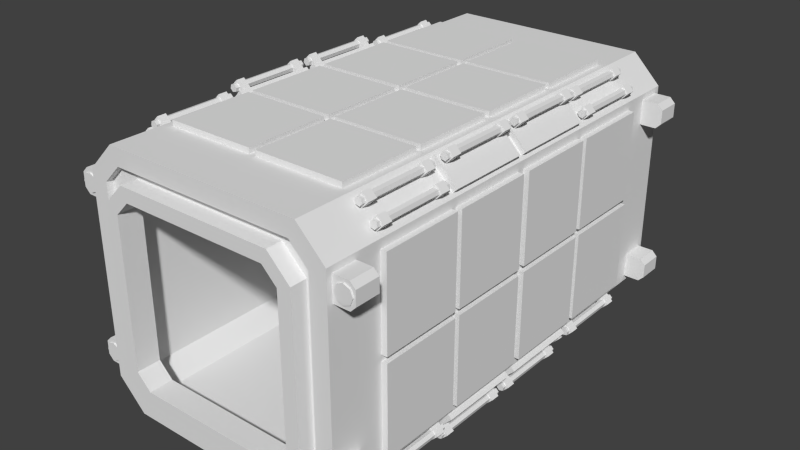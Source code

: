 # Source: module.blend  (saved by Blender 2.77.0; exported with 4.5.12 LTS)
import bpy
from mathutils import Matrix  # noqa: F401  (used for matrix-valued properties, if any)

bpy.ops.wm.read_factory_settings(use_empty=True)
scene = bpy.context.scene
scene.name = 'Scene'

# ---- collections
col_collection_1 = bpy.data.collections.new('Collection 1'); scene.collection.children.link(col_collection_1)

# ---- world
world_world = bpy.data.worlds.new('World'); scene.world = world_world
world_world.color = (0.05088, 0.05088, 0.05088)
world_world.use_sun_shadow = False
world_world.sun_shadow_jitter_overblur = 0.0
world_world.cycles.sampling_method = 'NONE'
world_world.cycles.sample_map_resolution = 256

# ---- meshes
me_cube_002 = bpy.data.meshes.new('Cube.002')
me_cube_002.from_pydata([(-0.8676, 1.803, 0.7271), (-0.7271, 1.803, 0.8676), (-0.8885, 1.397, 0.9996), (-0.8885, 0.7468, 0.9996), (-0.8593, 1.397, 1.007), (-0.8593, 0.7468, 1.007), (-0.8379, 1.397, 0.986), (-0.8379, 0.7468, 0.986), (-0.8457, 1.397, 0.9568), (-0.8457, 0.7468, 0.9568), (-0.8749, 1.397, 0.9489), (-0.8749, 0.7468, 0.9489), (-0.8963, 1.397, 0.9703), (-0.8963, 0.7468, 0.9703), (-0.8222, 1.296, 0.8835), (-0.8222, 1.366, 0.8835), (-0.7725, 1.366, 0.9333), (-0.7725, 1.296, 0.9333), (-0.9169, 1.296, 0.9782), (-0.9169, 1.366, 0.9782), (-0.8671, 1.366, 1.028), (-0.8671, 1.296, 1.028), (-0.8222, 0.8478, 0.8835), (-0.8222, 0.7774, 0.8835), (-0.7725, 0.7774, 0.9333), (-0.7725, 0.8478, 0.9333), (-0.9169, 0.8478, 0.9782), (-0.9169, 0.7774, 0.9782), (-0.8671, 0.7774, 1.028), (-0.8671, 0.8478, 1.028), (-0.9976, 1.397, 0.8914), (-0.9976, 0.7468, 0.8914), (-0.9683, 1.397, 0.8993), (-0.9683, 0.7468, 0.8993), (-0.9469, 1.397, 0.8779), (-0.9469, 0.7468, 0.8779), (-0.9548, 1.397, 0.8486), (-0.9548, 0.7468, 0.8486), (-0.984, 1.397, 0.8408), (-0.984, 0.7468, 0.8408), (-1.005, 1.397, 0.8622), (-1.005, 0.7468, 0.8622), (-0.9313, 1.296, 0.7754), (-0.9313, 1.366, 0.7754), (-0.8815, 1.366, 0.8252), (-0.8815, 1.296, 0.8252), (-1.026, 1.296, 0.87), (-1.026, 1.366, 0.87), (-0.9762, 1.366, 0.9198), (-0.9762, 1.296, 0.9198), (-0.9313, 0.8478, 0.7754), (-0.9313, 0.7774, 0.7754), (-0.8815, 0.7774, 0.8252), (-0.8815, 0.8478, 0.8252), (-1.026, 0.8478, 0.87), (-1.026, 0.7774, 0.87), (-0.9762, 0.7774, 0.9198), (-0.9762, 0.8478, 0.9198), (-1.012, 0.03579, 0.8371), (-1.012, 0.6846, 0.8371), (-0.9706, 0.6846, 0.796), (-0.9706, 0.03579, 0.796), (-0.8371, 0.03579, 1.012), (-0.8371, 0.6846, 1.012), (-0.796, 0.6846, 0.9706), (-0.796, 0.03579, 0.9706), (-1.046, 0.03023, 0.02314), (-1.046, 0.679, 0.02314), (-0.9877, 0.679, 0.02314), (-0.9877, 0.03023, 0.02314), (-1.046, 0.03023, 0.7167), (-1.046, 0.679, 0.7167), (-0.9877, 0.679, 0.7167), (-0.9877, 0.03023, 0.7167), (-1.046, 0.7211, 0.02314), (-1.046, 1.37, 0.02314), (-0.9877, 1.37, 0.02314), (-0.9877, 0.7211, 0.02314), (-1.046, 0.7211, 0.7167), (-1.046, 1.37, 0.7167), (-0.9877, 1.37, 0.7167), (-0.9877, 0.7211, 0.7167), (-0.9777, 1.57, 0.5471), (-0.9777, 1.76, 0.5471), (-0.9777, 1.76, 0.7363), (-0.9777, 1.57, 0.7363), (-1.167, 1.57, 0.5883), (-1.126, 1.57, 0.5471), (-1.126, 1.76, 0.5471), (-1.167, 1.76, 0.5883), (-1.167, 1.76, 0.6951), (-1.126, 1.76, 0.7363), (-1.126, 1.57, 0.7363), (-1.167, 1.57, 0.6951), (-1.155, 1.771, 0.6417), (-1.155, 1.75, 0.6417), (-1.135, 1.771, 0.6905), (-1.135, 1.75, 0.6905), (-1.086, 1.771, 0.7107), (-1.086, 1.75, 0.7107), (-1.037, 1.771, 0.6905), (-1.037, 1.75, 0.6905), (-1.017, 1.771, 0.6417), (-1.017, 1.75, 0.6417), (-1.037, 1.771, 0.5929), (-1.037, 1.75, 0.5929), (-1.086, 1.771, 0.5727), (-1.086, 1.75, 0.5727), (-1.135, 1.771, 0.5929), (-1.135, 1.75, 0.5929), (-0.721, 0.02441, 1.042), (-0.721, 0.6732, 1.042), (-0.721, 0.6732, 0.9838), (-0.721, 0.02441, 0.9838), (-0.02739, 0.02441, 1.042), (-0.02739, 0.6732, 1.042), (-0.02739, 0.6732, 0.9838), (-0.02739, 0.02441, 0.9838), (-0.721, 0.7153, 1.042), (-0.721, 1.364, 1.042), (-0.721, 1.364, 0.9838), (-0.721, 0.7153, 0.9838), (-0.02739, 0.7153, 1.042), (-0.02739, 1.364, 1.042), (-0.02739, 1.364, 0.9838), (-0.02739, 0.7153, 0.9838), (-0.926, 0.6805, 1.037), (-0.926, 0.03058, 1.037), (-0.8967, 0.6805, 1.045), (-0.8967, 0.03058, 1.045), (-0.8753, 0.6805, 1.023), (-0.8753, 0.03058, 1.023), (-0.8832, 0.6805, 0.9942), (-0.8832, 0.03058, 0.9942), (-0.9124, 0.6805, 0.9864), (-0.9124, 0.03058, 0.9864), (-0.9338, 0.6805, 1.008), (-0.9338, 0.03058, 1.008), (-0.8597, 0.5795, 0.921), (-0.8597, 0.6499, 0.921), (-0.8099, 0.6499, 0.9708), (-0.8099, 0.5795, 0.9708), (-0.9543, 0.5795, 1.016), (-0.9543, 0.6499, 1.016), (-0.9046, 0.6499, 1.065), (-0.9046, 0.5795, 1.065), (-0.8597, 0.1316, 0.921), (-0.8597, 0.06116, 0.921), (-0.8099, 0.06116, 0.9708), (-0.8099, 0.1316, 0.9708), (-0.9543, 0.1316, 1.016), (-0.9543, 0.06116, 1.016), (-0.9046, 0.06116, 1.065), (-0.9046, 0.1316, 1.065), (0.0, 1.803, 1.0), (0.8676, 1.803, 0.7271), (0.7271, 1.803, 0.8676), (0.8885, 1.397, 0.9996), (0.8885, 0.7468, 0.9996), (0.8593, 1.397, 1.007), (0.8593, 0.7468, 1.007), (0.8379, 1.397, 0.986), (0.8379, 0.7468, 0.986), (0.8457, 1.397, 0.9568), (0.8457, 0.7468, 0.9568), (0.8749, 1.397, 0.9489), (0.8749, 0.7468, 0.9489), (0.8963, 1.397, 0.9703), (0.8963, 0.7468, 0.9703), (0.8222, 1.296, 0.8835), (0.8222, 1.366, 0.8835), (0.7725, 1.366, 0.9333), (0.7725, 1.296, 0.9333), (0.9169, 1.296, 0.9782), (0.9169, 1.366, 0.9782), (0.8671, 1.366, 1.028), (0.8671, 1.296, 1.028), (0.8222, 0.8478, 0.8835), (0.8222, 0.7774, 0.8835), (0.7725, 0.7774, 0.9333), (0.7725, 0.8478, 0.9333), (0.9169, 0.8478, 0.9782), (0.9169, 0.7774, 0.9782), (0.8671, 0.7774, 1.028), (0.8671, 0.8478, 1.028), (0.9976, 1.397, 0.8914), (0.9976, 0.7468, 0.8914), (0.9683, 1.397, 0.8993), (0.9683, 0.7468, 0.8993), (0.9469, 1.397, 0.8779), (0.9469, 0.7468, 0.8779), (0.9548, 1.397, 0.8486), (0.9548, 0.7468, 0.8486), (0.984, 1.397, 0.8408), (0.984, 0.7468, 0.8408), (1.005, 1.397, 0.8622), (1.005, 0.7468, 0.8622), (0.9313, 1.296, 0.7754), (0.9313, 1.366, 0.7754), (0.8815, 1.366, 0.8252), (0.8815, 1.296, 0.8252), (1.026, 1.296, 0.87), (1.026, 1.366, 0.87), (0.9762, 1.366, 0.9198), (0.9762, 1.296, 0.9198), (0.9313, 0.8478, 0.7754), (0.9313, 0.7774, 0.7754), (0.8815, 0.7774, 0.8252), (0.8815, 0.8478, 0.8252), (1.026, 0.8478, 0.87), (1.026, 0.7774, 0.87), (0.9762, 0.7774, 0.9198), (0.9762, 0.8478, 0.9198), (1.012, 0.03579, 0.8371), (1.012, 0.6846, 0.8371), (0.9706, 0.6846, 0.796), (0.9706, 0.03579, 0.796), (0.8371, 0.03579, 1.012), (0.8371, 0.6846, 1.012), (0.796, 0.6846, 0.9706), (0.796, 0.03579, 0.9706), (1.046, 0.03023, 0.02314), (1.046, 0.679, 0.02314), (0.9877, 0.679, 0.02314), (0.9877, 0.03023, 0.02314), (1.046, 0.03023, 0.7167), (1.046, 0.679, 0.7167), (0.9877, 0.679, 0.7167), (0.9877, 0.03023, 0.7167), (1.046, 0.7211, 0.02314), (1.046, 1.37, 0.02314), (0.9877, 1.37, 0.02314), (0.9877, 0.7211, 0.02314), (1.046, 0.7211, 0.7167), (1.046, 1.37, 0.7167), (0.9877, 1.37, 0.7167), (0.9877, 0.7211, 0.7167), (0.9777, 1.57, 0.5471), (0.9777, 1.76, 0.5471), (0.9777, 1.76, 0.7363), (0.9777, 1.57, 0.7363), (1.167, 1.57, 0.5883), (1.126, 1.57, 0.5471), (1.126, 1.76, 0.5471), (1.167, 1.76, 0.5883), (1.167, 1.76, 0.6951), (1.126, 1.76, 0.7363), (1.126, 1.57, 0.7363), (1.167, 1.57, 0.6951), (1.155, 1.771, 0.6417), (1.155, 1.75, 0.6417), (1.135, 1.771, 0.6905), (1.135, 1.75, 0.6905), (1.086, 1.771, 0.7107), (1.086, 1.75, 0.7107), (1.037, 1.771, 0.6905), (1.037, 1.75, 0.6905), (1.017, 1.771, 0.6417), (1.017, 1.75, 0.6417), (1.037, 1.771, 0.5929), (1.037, 1.75, 0.5929), (1.086, 1.771, 0.5727), (1.086, 1.75, 0.5727), (1.135, 1.771, 0.5929), (1.135, 1.75, 0.5929), (0.721, 0.02441, 1.042), (0.721, 0.6732, 1.042), (0.721, 0.6732, 0.9838), (0.721, 0.02441, 0.9838), (0.02739, 0.02441, 1.042), (0.02739, 0.6732, 1.042), (0.02739, 0.6732, 0.9838), (0.02739, 0.02441, 0.9838), (0.721, 0.7153, 1.042), (0.721, 1.364, 1.042), (0.721, 1.364, 0.9838), (0.721, 0.7153, 0.9838), (0.02739, 0.7153, 1.042), (0.02739, 1.364, 1.042), (0.02739, 1.364, 0.9838), (0.02739, 0.7153, 0.9838), (0.926, 0.6805, 1.037), (0.926, 0.03058, 1.037), (0.8967, 0.6805, 1.045), (0.8967, 0.03058, 1.045), (0.8753, 0.6805, 1.023), (0.8753, 0.03058, 1.023), (0.8832, 0.6805, 0.9942), (0.8832, 0.03058, 0.9942), (0.9124, 0.6805, 0.9864), (0.9124, 0.03058, 0.9864), (0.9338, 0.6805, 1.008), (0.9338, 0.03058, 1.008), (0.8597, 0.5795, 0.921), (0.8597, 0.6499, 0.921), (0.8099, 0.6499, 0.9708), (0.8099, 0.5795, 0.9708), (0.9543, 0.5795, 1.016), (0.9543, 0.6499, 1.016), (0.9046, 0.6499, 1.065), (0.9046, 0.5795, 1.065), (0.8597, 0.1316, 0.921), (0.8597, 0.06116, 0.921), (0.8099, 0.06116, 0.9708), (0.8099, 0.1316, 0.9708), (0.9543, 0.1316, 1.016), (0.9543, 0.06116, 1.016), (0.9046, 0.06116, 1.065), (0.9046, 0.1316, 1.065), (-1.0, 0.0, 0.782), (-0.782, 0.0, 1.0), (1.0, 0.0, 0.782), (0.782, 0.0, 1.0), (0.0, 0.0, 1.0), (-1.0, 1.803, 0.0), (-0.8676, 1.803, -0.7271), (-0.7271, 1.803, -0.8676), (-0.8885, 1.397, -0.9996), (-0.8885, 0.7468, -0.9996), (-0.8593, 1.397, -1.007), (-0.8593, 0.7468, -1.007), (-0.8379, 1.397, -0.986), (-0.8379, 0.7468, -0.986), (-0.8457, 1.397, -0.9568), (-0.8457, 0.7468, -0.9568), (-0.8749, 1.397, -0.9489), (-0.8749, 0.7468, -0.9489), (-0.8963, 1.397, -0.9703), (-0.8963, 0.7468, -0.9703), (-0.8222, 1.296, -0.8835), (-0.8222, 1.366, -0.8835), (-0.7725, 1.366, -0.9333), (-0.7725, 1.296, -0.9333), (-0.9169, 1.296, -0.9782), (-0.9169, 1.366, -0.9782), (-0.8671, 1.366, -1.028), (-0.8671, 1.296, -1.028), (-0.8222, 0.8478, -0.8835), (-0.8222, 0.7774, -0.8835), (-0.7725, 0.7774, -0.9333), (-0.7725, 0.8478, -0.9333), (-0.9169, 0.8478, -0.9782), (-0.9169, 0.7774, -0.9782), (-0.8671, 0.7774, -1.028), (-0.8671, 0.8478, -1.028), (-0.9976, 1.397, -0.8914), (-0.9976, 0.7468, -0.8914), (-0.9683, 1.397, -0.8993), (-0.9683, 0.7468, -0.8993), (-0.9469, 1.397, -0.8779), (-0.9469, 0.7468, -0.8779), (-0.9548, 1.397, -0.8486), (-0.9548, 0.7468, -0.8486), (-0.984, 1.397, -0.8408), (-0.984, 0.7468, -0.8408), (-1.005, 1.397, -0.8622), (-1.005, 0.7468, -0.8622), (-0.9313, 1.296, -0.7754), (-0.9313, 1.366, -0.7754), (-0.8815, 1.366, -0.8252), (-0.8815, 1.296, -0.8252), (-1.026, 1.296, -0.87), (-1.026, 1.366, -0.87), (-0.9762, 1.366, -0.9198), (-0.9762, 1.296, -0.9198), (-0.9313, 0.8478, -0.7754), (-0.9313, 0.7774, -0.7754), (-0.8815, 0.7774, -0.8252), (-0.8815, 0.8478, -0.8252), (-1.026, 0.8478, -0.87), (-1.026, 0.7774, -0.87), (-0.9762, 0.7774, -0.9198), (-0.9762, 0.8478, -0.9198), (-1.012, 0.03579, -0.8371), (-1.012, 0.6846, -0.8371), (-0.9706, 0.6846, -0.796), (-0.9706, 0.03579, -0.796), (-0.8371, 0.03579, -1.012), (-0.8371, 0.6846, -1.012), (-0.796, 0.6846, -0.9706), (-0.796, 0.03579, -0.9706), (-1.046, 0.03023, -0.02314), (-1.046, 0.679, -0.02314), (-0.9877, 0.679, -0.02314), (-0.9877, 0.03023, -0.02314), (-1.046, 0.03023, -0.7167), (-1.046, 0.679, -0.7167), (-0.9877, 0.679, -0.7167), (-0.9877, 0.03023, -0.7167), (-1.046, 0.7211, -0.02314), (-1.046, 1.37, -0.02314), (-0.9877, 1.37, -0.02314), (-0.9877, 0.7211, -0.02314), (-1.046, 0.7211, -0.7167), (-1.046, 1.37, -0.7167), (-0.9877, 1.37, -0.7167), (-0.9877, 0.7211, -0.7167), (-0.9777, 1.57, -0.5471), (-0.9777, 1.76, -0.5471), (-0.9777, 1.76, -0.7363), (-0.9777, 1.57, -0.7363), (-1.167, 1.57, -0.5883), (-1.126, 1.57, -0.5471), (-1.126, 1.76, -0.5471), (-1.167, 1.76, -0.5883), (-1.167, 1.76, -0.6951), (-1.126, 1.76, -0.7363), (-1.126, 1.57, -0.7363), (-1.167, 1.57, -0.6951), (-1.155, 1.771, -0.6417), (-1.155, 1.75, -0.6417), (-1.135, 1.771, -0.6905), (-1.135, 1.75, -0.6905), (-1.086, 1.771, -0.7107), (-1.086, 1.75, -0.7107), (-1.037, 1.771, -0.6905), (-1.037, 1.75, -0.6905), (-1.017, 1.771, -0.6417), (-1.017, 1.75, -0.6417), (-1.037, 1.771, -0.5929), (-1.037, 1.75, -0.5929), (-1.086, 1.771, -0.5727), (-1.086, 1.75, -0.5727), (-1.135, 1.771, -0.5929), (-1.135, 1.75, -0.5929), (-0.721, 0.02441, -1.042), (-0.721, 0.6732, -1.042), (-0.721, 0.6732, -0.9838), (-0.721, 0.02441, -0.9838), (-0.02739, 0.02441, -1.042), (-0.02739, 0.6732, -1.042), (-0.02739, 0.6732, -0.9838), (-0.02739, 0.02441, -0.9838), (-0.721, 0.7153, -1.042), (-0.721, 1.364, -1.042), (-0.721, 1.364, -0.9838), (-0.721, 0.7153, -0.9838), (-0.02739, 0.7153, -1.042), (-0.02739, 1.364, -1.042), (-0.02739, 1.364, -0.9838), (-0.02739, 0.7153, -0.9838), (-0.5803, 1.874, 0.6924), (-0.6241, 1.874, 0.7981), (-0.7981, 1.874, 0.6241), (-0.6924, 1.874, 0.5803), (-2.873e-09, 1.874, -0.6924), (0.6924, 1.874, -2.4e-09), (0.7981, 1.874, -2.4e-09), (0.5803, 1.874, -0.6924), (0.6241, 1.874, -0.7981), (-2.873e-09, 1.874, 0.6924), (-2.873e-09, 1.874, 0.7981), (-0.7981, 1.874, -2.4e-09), (-0.6924, 1.874, -2.4e-09), (0.6924, 1.874, 0.5803), (0.7981, 1.874, 0.6241), (0.6241, 1.874, 0.7981), (0.5803, 1.874, 0.6924), (-0.5803, 1.874, -0.6924), (-0.6924, 1.874, -0.5803), (-0.7981, 1.874, -0.6241), (-0.926, 0.6805, -1.037), (-0.926, 0.03058, -1.037), (-0.8967, 0.6805, -1.045), (-0.8967, 0.03058, -1.045), (-0.8753, 0.6805, -1.023), (-0.8753, 0.03058, -1.023), (-0.8832, 0.6805, -0.9942), (-0.8832, 0.03058, -0.9942), (-0.9124, 0.6805, -0.9864), (-0.9124, 0.03058, -0.9864), (-0.9338, 0.6805, -1.008), (-0.9338, 0.03058, -1.008), (-0.8597, 0.5795, -0.921), (-0.8597, 0.6499, -0.921), (-0.8099, 0.6499, -0.9708), (-0.8099, 0.5795, -0.9708), (-0.9543, 0.5795, -1.016), (-0.9543, 0.6499, -1.016), (-0.9046, 0.6499, -1.065), (-0.9046, 0.5795, -1.065), (-0.8597, 0.1316, -0.921), (-0.8597, 0.06116, -0.921), (-0.8099, 0.06116, -0.9708), (-0.8099, 0.1316, -0.9708), (-0.9543, 0.1316, -1.016), (-0.9543, 0.06116, -1.016), (-0.9046, 0.06116, -1.065), (-0.9046, 0.1316, -1.065), (1.0, 1.803, 0.0), (0.8676, 1.803, -0.7271), (0.7271, 1.803, -0.8676), (0.8885, 1.397, -0.9996), (0.8885, 0.7468, -0.9996), (0.8593, 1.397, -1.007), (0.8593, 0.7468, -1.007), (0.8379, 1.397, -0.986), (0.8379, 0.7468, -0.986), (0.8457, 1.397, -0.9568), (0.8457, 0.7468, -0.9568), (0.8749, 1.397, -0.9489), (0.8749, 0.7468, -0.9489), (0.8963, 1.397, -0.9703), (0.8963, 0.7468, -0.9703), (0.8222, 1.296, -0.8835), (0.8222, 1.366, -0.8835), (0.7725, 1.366, -0.9333), (0.7725, 1.296, -0.9333), (0.9169, 1.296, -0.9782), (0.9169, 1.366, -0.9782), (0.8671, 1.366, -1.028), (0.8671, 1.296, -1.028), (0.8222, 0.8478, -0.8835), (0.8222, 0.7774, -0.8835), (0.7725, 0.7774, -0.9333), (0.7725, 0.8478, -0.9333), (0.9169, 0.8478, -0.9782), (0.9169, 0.7774, -0.9782), (0.8671, 0.7774, -1.028), (0.8671, 0.8478, -1.028), (0.9976, 1.397, -0.8914), (0.9976, 0.7468, -0.8914), (0.9683, 1.397, -0.8993), (0.9683, 0.7468, -0.8993), (0.9469, 1.397, -0.8779), (0.9469, 0.7468, -0.8779), (0.9548, 1.397, -0.8486), (0.9548, 0.7468, -0.8486), (0.984, 1.397, -0.8408), (0.984, 0.7468, -0.8408), (1.005, 1.397, -0.8622), (1.005, 0.7468, -0.8622), (0.9313, 1.296, -0.7754), (0.9313, 1.366, -0.7754), (0.8815, 1.366, -0.8252), (0.8815, 1.296, -0.8252), (1.026, 1.296, -0.87), (1.026, 1.366, -0.87), (0.9762, 1.366, -0.9198), (0.9762, 1.296, -0.9198), (0.9313, 0.8478, -0.7754), (0.9313, 0.7774, -0.7754), (0.8815, 0.7774, -0.8252), (0.8815, 0.8478, -0.8252), (1.026, 0.8478, -0.87), (1.026, 0.7774, -0.87), (0.9762, 0.7774, -0.9198), (0.9762, 0.8478, -0.9198), (1.012, 0.03579, -0.8371), (1.012, 0.6846, -0.8371), (0.9706, 0.6846, -0.796), (0.9706, 0.03579, -0.796), (0.8371, 0.03579, -1.012), (0.8371, 0.6846, -1.012), (0.796, 0.6846, -0.9706), (0.796, 0.03579, -0.9706), (1.046, 0.03023, -0.02314), (1.046, 0.679, -0.02314), (0.9877, 0.679, -0.02314), (0.9877, 0.03023, -0.02314), (1.046, 0.03023, -0.7167), (1.046, 0.679, -0.7167), (0.9877, 0.679, -0.7167), (0.9877, 0.03023, -0.7167), (1.046, 0.7211, -0.02314), (1.046, 1.37, -0.02314), (0.9877, 1.37, -0.02314), (0.9877, 0.7211, -0.02314), (1.046, 0.7211, -0.7167), (1.046, 1.37, -0.7167), (0.9877, 1.37, -0.7167), (0.9877, 0.7211, -0.7167), (0.9777, 1.57, -0.5471), (0.9777, 1.76, -0.5471), (0.9777, 1.76, -0.7363), (0.9777, 1.57, -0.7363), (1.167, 1.57, -0.5883), (1.126, 1.57, -0.5471), (1.126, 1.76, -0.5471), (1.167, 1.76, -0.5883), (1.167, 1.76, -0.6951), (1.126, 1.76, -0.7363), (1.126, 1.57, -0.7363), (1.167, 1.57, -0.6951), (1.155, 1.771, -0.6417), (1.155, 1.75, -0.6417), (1.135, 1.771, -0.6905), (1.135, 1.75, -0.6905), (1.086, 1.771, -0.7107), (1.086, 1.75, -0.7107), (1.037, 1.771, -0.6905), (1.037, 1.75, -0.6905), (1.017, 1.771, -0.6417), (1.017, 1.75, -0.6417), (1.037, 1.771, -0.5929), (1.037, 1.75, -0.5929), (1.086, 1.771, -0.5727), (1.086, 1.75, -0.5727), (1.135, 1.771, -0.5929), (1.135, 1.75, -0.5929), (0.721, 0.02441, -1.042), (0.721, 0.6732, -1.042), (0.721, 0.6732, -0.9838), (0.721, 0.02441, -0.9838), (0.02739, 0.02441, -1.042), (0.02739, 0.6732, -1.042), (0.02739, 0.6732, -0.9838), (0.02739, 0.02441, -0.9838), (0.721, 0.7153, -1.042), (0.721, 1.364, -1.042), (0.721, 1.364, -0.9838), (0.721, 0.7153, -0.9838), (0.02739, 0.7153, -1.042), (0.02739, 1.364, -1.042), (0.02739, 1.364, -0.9838), (0.02739, 0.7153, -0.9838), (0.7981, 1.874, -0.6241), (0.6924, 1.874, -0.5803), (-0.6241, 1.874, -0.7981), (-2.873e-09, 1.874, -0.7981), (-2.873e-09, 1.748, -0.7981), (0.7981, 1.748, -0.6241), (0.6241, 1.748, -0.7981), (-2.873e-09, 1.748, -0.6924), (-0.7981, 1.748, -0.6241), (-0.6241, 1.748, -0.7981), (0.6924, 1.748, -2.4e-09), (0.7981, 1.748, 0.6241), (0.6241, 1.748, 0.7981), (-2.873e-09, 1.748, 0.6924), (-0.6924, 1.748, -2.4e-09), (-0.7981, 1.748, 0.6241), (-0.6241, 1.748, 0.7981), (0.5803, 1.748, -0.6924), (0.6924, 1.748, -0.5803), (0.7981, 1.748, -2.4e-09), (-0.5803, 1.748, -0.6924), (-0.6924, 1.748, -0.5803), (-0.7981, 1.748, -2.4e-09), (0.5803, 1.748, 0.6924), (0.6924, 1.748, 0.5803), (-2.873e-09, 1.748, 0.7981), (-0.5803, 1.748, 0.6924), (-0.6924, 1.748, 0.5803), (0.926, 0.6805, -1.037), (0.926, 0.03058, -1.037), (0.8967, 0.6805, -1.045), (0.8967, 0.03058, -1.045), (0.8753, 0.6805, -1.023), (0.8753, 0.03058, -1.023), (0.8832, 0.6805, -0.9942), (0.8832, 0.03058, -0.9942), (0.9124, 0.6805, -0.9864), (0.9124, 0.03058, -0.9864), (0.9338, 0.6805, -1.008), (0.9338, 0.03058, -1.008), (0.8597, 0.5795, -0.921), (0.8597, 0.6499, -0.921), (0.8099, 0.6499, -0.9708), (0.8099, 0.5795, -0.9708), (0.9543, 0.5795, -1.016), (0.9543, 0.6499, -1.016), (0.9046, 0.6499, -1.065), (0.9046, 0.5795, -1.065), (0.8597, 0.1316, -0.921), (0.8597, 0.06116, -0.921), (0.8099, 0.06116, -0.9708), (0.8099, 0.1316, -0.9708), (0.9543, 0.1316, -1.016), (0.9543, 0.06116, -1.016), (0.9046, 0.06116, -1.065), (0.9046, 0.1316, -1.065), (-1.0, 0.0, -0.782), (-0.782, 0.0, -1.0), (-1.0, 0.0, 0.0), (1.0, 0.0, -0.782), (0.782, 0.0, -1.0), (1.0, 0.0, 0.0), (0.0, 0.0, -1.0), (-0.782, 1.803, 1.0), (-1.0, 1.803, 0.782), (-0.8676, 1.803, 0.0), (0.0, 1.803, 0.8676), (0.782, 1.803, 1.0), (1.0, 1.803, 0.782), (0.8676, 1.803, 0.0), (-0.782, 1.803, -1.0), (-1.0, 1.803, -0.782), (0.0, 1.803, -0.8676), (0.782, 1.803, -1.0), (1.0, 1.803, -0.782), (0.0, -1.192e-07, 0.8676), (-0.8676, -1.192e-07, 0.0), (0.8676, -1.192e-07, 0.0), (0.0, -1.192e-07, -0.8676), (-0.7271, -1.192e-07, 0.8676), (-0.8676, -1.192e-07, 0.7271), (0.7271, -1.192e-07, 0.8676), (0.8676, -1.192e-07, 0.7271), (-0.7271, -1.192e-07, -0.8676), (-0.8676, -1.192e-07, -0.7271), (0.7271, -1.192e-07, -0.8676), (0.8676, -1.192e-07, -0.7271), (0.0, 1.803, -1.0), (-0.6924, 1.688, -2.4e-09), (0.6924, 1.688, 0.5803), (0.7981, 1.688, 0.6241), (0.6241, 1.688, 0.7981), (0.5803, 1.688, 0.6924), (-0.5803, 1.688, -0.6924), (-0.6924, 1.688, -0.5803), (-0.7981, 1.688, -0.6241), (0.7981, 1.688, -0.6241), (0.6924, 1.688, -0.5803), (-0.6241, 1.688, -0.7981), (-2.873e-09, 1.688, -0.7981), (-0.7981, 1.688, -2.4e-09), (-2.873e-09, 1.688, 0.7981), (-2.873e-09, 1.688, 0.6924), (0.6241, 1.688, -0.7981), (0.5803, 1.688, -0.6924), (0.7981, 1.688, -2.4e-09), (0.6924, 1.688, -2.4e-09), (-2.873e-09, 1.688, -0.6924), (-0.6924, 1.688, 0.5803), (-0.7981, 1.688, 0.6241), (-0.6241, 1.688, 0.7981), (-0.5803, 1.688, 0.6924), (-3.694e-09, 1.748, -0.9204), (-0.7197, 1.748, -0.9204), (0.7197, 1.748, -0.9204), (0.7197, 1.688, -0.9204), (0.7197, 1.688, 0.9204), (0.7197, 1.748, 0.9204), (-3.694e-09, 1.748, 0.9204), (-3.694e-09, 1.688, 0.9204), (-3.694e-09, 1.688, -0.9204), (-0.9204, 1.688, -0.7197), (-0.9204, 1.748, -0.7197), (-0.7197, 1.688, -0.9204), (0.9204, 1.748, -0.7197), (0.9204, 1.748, -5.432e-09), (-0.9204, 1.748, -5.432e-09), (0.9204, 1.748, 0.7197), (-0.7197, 1.748, 0.9204), (-0.9204, 1.748, 0.7197), (0.9204, 1.688, -0.7197), (0.9204, 1.688, -5.432e-09), (-0.9204, 1.688, -5.432e-09), (0.9204, 1.688, 0.7197), (-0.7197, 1.688, 0.9204), (-0.9204, 1.688, 0.7197)], [], [(491, 688, 694, 701), (313, 154, 679, 310), (309, 680, 314, 674), (310, 679, 680, 309), (2, 3, 5, 4), (4, 5, 7, 6), (6, 7, 9, 8), (8, 9, 11, 10), (5, 3, 13, 11, 9, 7), (12, 13, 3, 2), (10, 11, 13, 12), (2, 4, 6, 8, 10, 12), (18, 19, 15, 14), (19, 20, 16, 15), (20, 21, 17, 16), (21, 18, 14, 17), (21, 20, 19, 18), (26, 22, 23, 27), (27, 23, 24, 28), (28, 24, 25, 29), (29, 25, 22, 26), (29, 26, 27, 28), (30, 31, 33, 32), (32, 33, 35, 34), (34, 35, 37, 36), (36, 37, 39, 38), (33, 31, 41, 39, 37, 35), (40, 41, 31, 30), (38, 39, 41, 40), (30, 32, 34, 36, 38, 40), (46, 47, 43, 42), (47, 48, 44, 43), (48, 49, 45, 44), (49, 46, 42, 45), (49, 48, 47, 46), (54, 50, 51, 55), (55, 51, 52, 56), (56, 52, 53, 57), (57, 53, 50, 54), (57, 54, 55, 56), (62, 63, 59, 58), (63, 64, 60, 59), (65, 62, 58, 61), (58, 59, 60, 61), (65, 64, 63, 62), (70, 71, 67, 66), (71, 72, 68, 67), (73, 70, 66, 69), (66, 67, 68, 69), (73, 72, 71, 70), (78, 79, 75, 74), (79, 80, 76, 75), (81, 78, 74, 77), (74, 75, 76, 77), (81, 80, 79, 78), (93, 90, 89, 86), (91, 92, 85, 84), (87, 88, 83, 82), (88, 89, 90, 91, 84, 83), (86, 89, 88, 87), (90, 93, 92, 91), (92, 93, 86, 87, 82, 85), (94, 95, 97, 96), (96, 97, 99, 98), (98, 99, 101, 100), (100, 101, 103, 102), (102, 103, 105, 104), (104, 105, 107, 106), (108, 109, 95, 94), (106, 107, 109, 108), (94, 96, 98, 100, 102, 104, 106, 108), (114, 115, 111, 110), (115, 116, 112, 111), (117, 114, 110, 113), (110, 111, 112, 113), (117, 116, 115, 114), (122, 123, 119, 118), (123, 124, 120, 119), (125, 122, 118, 121), (118, 119, 120, 121), (125, 124, 123, 122), (126, 127, 129, 128), (128, 129, 131, 130), (130, 131, 133, 132), (132, 133, 135, 134), (129, 127, 137, 135, 133, 131), (136, 137, 127, 126), (134, 135, 137, 136), (126, 128, 130, 132, 134, 136), (142, 143, 139, 138), (143, 144, 140, 139), (144, 145, 141, 140), (145, 142, 138, 141), (145, 144, 143, 142), (150, 146, 147, 151), (151, 147, 148, 152), (152, 148, 149, 153), (153, 149, 146, 150), (153, 150, 151, 152), (155, 685, 693, 698), (313, 312, 683, 154), (311, 677, 489, 684), (312, 311, 684, 683), (157, 159, 160, 158), (159, 161, 162, 160), (161, 163, 164, 162), (163, 165, 166, 164), (160, 162, 164, 166, 168, 158), (167, 157, 158, 168), (165, 167, 168, 166), (157, 167, 165, 163, 161, 159), (173, 169, 170, 174), (174, 170, 171, 175), (175, 171, 172, 176), (176, 172, 169, 173), (176, 173, 174, 175), (181, 182, 178, 177), (182, 183, 179, 178), (183, 184, 180, 179), (184, 181, 177, 180), (184, 183, 182, 181), (185, 187, 188, 186), (187, 189, 190, 188), (189, 191, 192, 190), (191, 193, 194, 192), (188, 190, 192, 194, 196, 186), (195, 185, 186, 196), (193, 195, 196, 194), (185, 195, 193, 191, 189, 187), (201, 197, 198, 202), (202, 198, 199, 203), (203, 199, 200, 204), (204, 200, 197, 201), (204, 201, 202, 203), (209, 210, 206, 205), (210, 211, 207, 206), (211, 212, 208, 207), (212, 209, 205, 208), (212, 211, 210, 209), (217, 213, 214, 218), (218, 214, 215, 219), (220, 216, 213, 217), (213, 216, 215, 214), (220, 217, 218, 219), (225, 221, 222, 226), (226, 222, 223, 227), (228, 224, 221, 225), (221, 224, 223, 222), (228, 225, 226, 227), (233, 229, 230, 234), (234, 230, 231, 235), (236, 232, 229, 233), (229, 232, 231, 230), (236, 233, 234, 235), (248, 241, 244, 245), (246, 239, 240, 247), (242, 237, 238, 243), (243, 238, 239, 246, 245, 244), (241, 242, 243, 244), (245, 246, 247, 248), (247, 240, 237, 242, 241, 248), (249, 251, 252, 250), (251, 253, 254, 252), (253, 255, 256, 254), (255, 257, 258, 256), (257, 259, 260, 258), (259, 261, 262, 260), (263, 249, 250, 264), (261, 263, 264, 262), (249, 263, 261, 259, 257, 255, 253, 251), (269, 265, 266, 270), (270, 266, 267, 271), (272, 268, 265, 269), (265, 268, 267, 266), (272, 269, 270, 271), (277, 273, 274, 278), (278, 274, 275, 279), (280, 276, 273, 277), (273, 276, 275, 274), (280, 277, 278, 279), (637, 636, 458, 459), (621, 622, 449, 616), (624, 638, 452, 460), (639, 629, 450, 457), (638, 631, 443, 452), (635, 621, 616, 447), (631, 632, 442, 443), (630, 637, 459, 453), (628, 627, 455, 456), (636, 623, 445, 458), (643, 630, 453, 444), (627, 635, 447, 455), (629, 642, 441, 450), (642, 643, 444, 441), (622, 620, 619, 449), (632, 641, 451, 442), (281, 283, 284, 282), (283, 285, 286, 284), (285, 287, 288, 286), (287, 289, 290, 288), (284, 286, 288, 290, 292, 282), (291, 281, 282, 292), (289, 291, 292, 290), (281, 291, 289, 287, 285, 283), (297, 293, 294, 298), (298, 294, 295, 299), (299, 295, 296, 300), (300, 296, 293, 297), (300, 297, 298, 299), (305, 306, 302, 301), (306, 307, 303, 302), (307, 308, 304, 303), (308, 305, 301, 304), (308, 307, 306, 305), (315, 681, 692, 700), (678, 673, 686, 703), (672, 674, 314, 687), (673, 672, 687, 686), (317, 319, 320, 318), (319, 321, 322, 320), (321, 323, 324, 322), (323, 325, 326, 324), (320, 322, 324, 326, 328, 318), (327, 317, 318, 328), (325, 327, 328, 326), (317, 327, 325, 323, 321, 319), (333, 329, 330, 334), (334, 330, 331, 335), (335, 331, 332, 336), (336, 332, 329, 333), (336, 333, 334, 335), (341, 342, 338, 337), (342, 343, 339, 338), (343, 344, 340, 339), (344, 341, 337, 340), (344, 343, 342, 341), (345, 347, 348, 346), (347, 349, 350, 348), (349, 351, 352, 350), (351, 353, 354, 352), (348, 350, 352, 354, 356, 346), (355, 345, 346, 356), (353, 355, 356, 354), (345, 355, 353, 351, 349, 347), (361, 357, 358, 362), (362, 358, 359, 363), (363, 359, 360, 364), (364, 360, 357, 361), (364, 361, 362, 363), (369, 370, 366, 365), (370, 371, 367, 366), (371, 372, 368, 367), (372, 369, 365, 368), (372, 371, 370, 369), (377, 373, 374, 378), (378, 374, 375, 379), (380, 376, 373, 377), (373, 376, 375, 374), (380, 377, 378, 379), (385, 381, 382, 386), (386, 382, 383, 387), (388, 384, 381, 385), (381, 384, 383, 382), (388, 385, 386, 387), (393, 389, 390, 394), (394, 390, 391, 395), (396, 392, 389, 393), (389, 392, 391, 390), (396, 393, 394, 395), (408, 401, 404, 405), (406, 399, 400, 407), (402, 397, 398, 403), (403, 398, 399, 406, 405, 404), (401, 402, 403, 404), (405, 406, 407, 408), (407, 400, 397, 402, 401, 408), (409, 411, 412, 410), (411, 413, 414, 412), (413, 415, 416, 414), (415, 417, 418, 416), (417, 419, 420, 418), (419, 421, 422, 420), (423, 409, 410, 424), (421, 423, 424, 422), (409, 423, 421, 419, 417, 415, 413, 411), (429, 425, 426, 430), (430, 426, 427, 431), (432, 428, 425, 429), (425, 428, 427, 426), (432, 429, 430, 431), (437, 433, 434, 438), (438, 434, 435, 439), (440, 436, 433, 437), (433, 436, 435, 434), (440, 437, 438, 439), (625, 624, 460, 618), (633, 634, 617, 448), (641, 628, 456, 451), (620, 625, 618, 619), (640, 639, 457, 454), (623, 633, 448, 445), (634, 626, 446, 617), (458, 445, 619, 618), (459, 458, 618, 460), (444, 453, 452, 443), (450, 441, 442, 451), (454, 457, 456, 455), (446, 454, 455, 447), (441, 444, 443, 442), (457, 450, 451, 456), (626, 640, 454, 446), (461, 463, 464, 462), (463, 465, 466, 464), (465, 467, 468, 466), (467, 469, 470, 468), (464, 466, 468, 470, 472, 462), (471, 461, 462, 472), (469, 471, 472, 470), (461, 471, 469, 467, 465, 463), (477, 473, 474, 478), (478, 474, 475, 479), (479, 475, 476, 480), (480, 476, 473, 477), (480, 477, 478, 479), (485, 486, 482, 481), (486, 487, 483, 482), (487, 488, 484, 483), (488, 485, 481, 484), (488, 487, 486, 485), (0, 1, 695, 696), (678, 703, 689, 676), (675, 690, 489, 677), (676, 689, 690, 675), (492, 493, 495, 494), (494, 495, 497, 496), (496, 497, 499, 498), (498, 499, 501, 500), (495, 493, 503, 501, 499, 497), (502, 503, 493, 492), (500, 501, 503, 502), (492, 494, 496, 498, 500, 502), (508, 509, 505, 504), (509, 510, 506, 505), (510, 511, 507, 506), (511, 508, 504, 507), (511, 510, 509, 508), (516, 512, 513, 517), (517, 513, 514, 518), (518, 514, 515, 519), (519, 515, 512, 516), (519, 516, 517, 518), (520, 521, 523, 522), (522, 523, 525, 524), (524, 525, 527, 526), (526, 527, 529, 528), (523, 521, 531, 529, 527, 525), (530, 531, 521, 520), (528, 529, 531, 530), (520, 522, 524, 526, 528, 530), (536, 537, 533, 532), (537, 538, 534, 533), (538, 539, 535, 534), (539, 536, 532, 535), (539, 538, 537, 536), (544, 540, 541, 545), (545, 541, 542, 546), (546, 542, 543, 547), (547, 543, 540, 544), (547, 544, 545, 546), (552, 553, 549, 548), (553, 554, 550, 549), (555, 552, 548, 551), (548, 549, 550, 551), (555, 554, 553, 552), (560, 561, 557, 556), (561, 562, 558, 557), (563, 560, 556, 559), (556, 557, 558, 559), (563, 562, 561, 560), (568, 569, 565, 564), (569, 570, 566, 565), (571, 568, 564, 567), (564, 565, 566, 567), (571, 570, 569, 568), (583, 580, 579, 576), (581, 582, 575, 574), (577, 578, 573, 572), (578, 579, 580, 581, 574, 573), (576, 579, 578, 577), (580, 583, 582, 581), (582, 583, 576, 577, 572, 575), (584, 585, 587, 586), (586, 587, 589, 588), (588, 589, 591, 590), (590, 591, 593, 592), (592, 593, 595, 594), (594, 595, 597, 596), (598, 599, 585, 584), (596, 597, 599, 598), (584, 586, 588, 590, 592, 594, 596, 598), (604, 605, 601, 600), (605, 606, 602, 601), (607, 604, 600, 603), (600, 601, 602, 603), (607, 606, 605, 604), (612, 613, 609, 608), (613, 614, 610, 609), (615, 612, 608, 611), (608, 609, 610, 611), (615, 614, 613, 612), (620, 622, 730, 728), (617, 446, 447, 616), (453, 459, 460, 452), (445, 448, 449, 619), (623, 636, 709, 723), (630, 643, 724, 704), (448, 617, 616, 449), (706, 721, 747, 749), (642, 629, 718, 727), (628, 641, 734, 733), (625, 620, 728, 729), (626, 634, 713, 722), (717, 707, 732, 735), (634, 633, 720, 713), (639, 640, 705, 708), (624, 625, 729, 738), (644, 645, 647, 646), (646, 647, 649, 648), (648, 649, 651, 650), (650, 651, 653, 652), (647, 645, 655, 653, 651, 649), (654, 655, 645, 644), (652, 653, 655, 654), (644, 646, 648, 650, 652, 654), (660, 661, 657, 656), (661, 662, 658, 657), (662, 663, 659, 658), (663, 660, 656, 659), (663, 662, 661, 660), (668, 664, 665, 669), (669, 665, 666, 670), (670, 666, 667, 671), (671, 667, 664, 668), (671, 668, 669, 670), (1, 0, 680, 679), (0, 681, 314, 680), (682, 1, 679, 154), (155, 156, 683, 684), (685, 155, 684, 489), (156, 682, 154, 683), (315, 316, 686, 687), (681, 315, 687, 314), (316, 688, 703, 686), (491, 490, 690, 689), (490, 685, 489, 690), (688, 491, 689, 703), (681, 0, 696, 692), (688, 316, 699, 694), (682, 156, 697, 691), (1, 682, 691, 695), (490, 491, 701, 702), (316, 315, 700, 699), (156, 155, 698, 697), (685, 490, 702, 693), (709, 714, 715, 723), (727, 726, 725, 724), (710, 711, 714, 709), (724, 725, 716, 704), (718, 717, 726, 727), (705, 706, 707, 708), (722, 721, 706, 705), (708, 707, 717, 718), (704, 716, 711, 710), (720, 719, 712, 713), (723, 715, 719, 720), (713, 712, 721, 722), (643, 642, 727, 724), (637, 630, 704, 710), (714, 711, 737, 739), (638, 624, 738, 742), (636, 637, 710, 709), (632, 631, 745, 744), (711, 716, 748, 737), (629, 639, 708, 718), (622, 621, 740, 730), (725, 726, 750, 751), (640, 626, 722, 705), (633, 623, 723, 720), (635, 627, 743, 741), (719, 715, 736, 731), (707, 706, 749, 732), (715, 714, 739, 736), (627, 628, 733, 743), (726, 717, 735, 750), (721, 712, 746, 747), (641, 632, 744, 734), (716, 725, 751, 748), (621, 635, 741, 740), (712, 719, 731, 746), (631, 638, 742, 745)])
_uv = me_cube_002.uv_layers.new(name='UVMap')
_uv.uv.foreach_set('vector', [0.6652, 0.1172, 0.6652, 0.2227, 0.4074, 0.2227, 0.4074, 0.1172, 0.05469, 0.2227, 0.3516, 0.2227, 0.3516, 0.3516, 0.05469, 0.3516, 0.05469, 0.09375, 0.3516, 0.09375, 0.3516, 0.2227, 0.05469, 0.2227, 0.05469, 0.04297, 0.3516, 0.04297, 0.3516, 0.09375, 0.05469, 0.09375, 0.6903, 0.8888, 0.4866, 0.8888, 0.4866, 0.8793, 0.6903, 0.8793, 0.6903, 0.8793, 0.4866, 0.8793, 0.4866, 0.8699, 0.6903, 0.8699, 0.6903, 0.8699, 0.4866, 0.8699, 0.4866, 0.8604, 0.6903, 0.8604, 0.6903, 0.9173, 0.4866, 0.9173, 0.4866, 0.9078, 0.6903, 0.9078, 0.4783, 0.8841, 0.4866, 0.8888, 0.4866, 0.8983, 0.4783, 0.9031, 0.4701, 0.8983, 0.4701, 0.8888, 0.6903, 0.8983, 0.4866, 0.8983, 0.4866, 0.8888, 0.6903, 0.8888, 0.6903, 0.9078, 0.4866, 0.9078, 0.4866, 0.8983, 0.6903, 0.8983, 0.6903, 0.8888, 0.6986, 0.8841, 0.7068, 0.8888, 0.7068, 0.8983, 0.6986, 0.9031, 0.6903, 0.8983, 0.08594, 0.6992, 0.08594, 0.7227, 0.04297, 0.7227, 0.04297, 0.6992, 0.08594, 0.7227, 0.1094, 0.7227, 0.1094, 0.7656, 0.08594, 0.7656, 0.1094, 0.7227, 0.1094, 0.6992, 0.1523, 0.6992, 0.1523, 0.7227, 0.1094, 0.6992, 0.08594, 0.6992, 0.08594, 0.6562, 0.1094, 0.6562, 0.1094, 0.6992, 0.1094, 0.7227, 0.08594, 0.7227, 0.08594, 0.6992, 0.1094, 0.7227, 0.1094, 0.7656, 0.08594, 0.7656, 0.08594, 0.7227, 0.08594, 0.7227, 0.04297, 0.7227, 0.04297, 0.6992, 0.08594, 0.6992, 0.08594, 0.6992, 0.08594, 0.6562, 0.1094, 0.6562, 0.1094, 0.6992, 0.1094, 0.6992, 0.1523, 0.6992, 0.1523, 0.7227, 0.1094, 0.7227, 0.1094, 0.6992, 0.1094, 0.7227, 0.08594, 0.7227, 0.08594, 0.6992, 0.6903, 0.8888, 0.4866, 0.8888, 0.4866, 0.8793, 0.6903, 0.8793, 0.6903, 0.8793, 0.4866, 0.8793, 0.4866, 0.8699, 0.6903, 0.8699, 0.6903, 0.8699, 0.4866, 0.8699, 0.4866, 0.8604, 0.6903, 0.8604, 0.6903, 0.9173, 0.4866, 0.9173, 0.4866, 0.9078, 0.6903, 0.9078, 0.4783, 0.8841, 0.4866, 0.8888, 0.4866, 0.8983, 0.4783, 0.9031, 0.4701, 0.8983, 0.4701, 0.8888, 0.6903, 0.8983, 0.4866, 0.8983, 0.4866, 0.8888, 0.6903, 0.8888, 0.6903, 0.9078, 0.4866, 0.9078, 0.4866, 0.8983, 0.6903, 0.8983, 0.6903, 0.8888, 0.6986, 0.8841, 0.7068, 0.8888, 0.7068, 0.8983, 0.6986, 0.9031, 0.6903, 0.8983, 0.08594, 0.7227, 0.1094, 0.7227, 0.1094, 0.7656, 0.08594, 0.7656, 0.1094, 0.7227, 0.1094, 0.6992, 0.1523, 0.6992, 0.1523, 0.7227, 0.1094, 0.6992, 0.08594, 0.6992, 0.08594, 0.6562, 0.1094, 0.6562, 0.08594, 0.6992, 0.08594, 0.7227, 0.04297, 0.7227, 0.04297, 0.6992, 0.08594, 0.6992, 0.1094, 0.6992, 0.1094, 0.7227, 0.08594, 0.7227, 0.1094, 0.7227, 0.1094, 0.7656, 0.08594, 0.7656, 0.08594, 0.7227, 0.08594, 0.7227, 0.04297, 0.7227, 0.04297, 0.6992, 0.08594, 0.6992, 0.08594, 0.6992, 0.08594, 0.6562, 0.1094, 0.6562, 0.1094, 0.6992, 0.1094, 0.6992, 0.1523, 0.6992, 0.1523, 0.7227, 0.1094, 0.7227, 0.1094, 0.6992, 0.1094, 0.7227, 0.08594, 0.7227, 0.08594, 0.6992, 0.3086, 0.707, 0.5117, 0.707, 0.5117, 0.7852, 0.3086, 0.7852, 0.5117, 0.707, 0.5312, 0.707, 0.5312, 0.7852, 0.5117, 0.7852, 0.2891, 0.707, 0.3086, 0.707, 0.3086, 0.7852, 0.2891, 0.7852, 0.3086, 0.7852, 0.5117, 0.7852, 0.5117, 0.8047, 0.3086, 0.8047, 0.3086, 0.6875, 0.5117, 0.6875, 0.5117, 0.707, 0.3086, 0.707, 0.9141, 0.6641, 0.7109, 0.6641, 0.7109, 0.4492, 0.9141, 0.4492, 0.7109, 0.6641, 0.6914, 0.6641, 0.6914, 0.4492, 0.7109, 0.4492, 0.9336, 0.6641, 0.9141, 0.6641, 0.9141, 0.4492, 0.9336, 0.4492, 0.9141, 0.4492, 0.7109, 0.4492, 0.7109, 0.4297, 0.9141, 0.4297, 0.9141, 0.6836, 0.7109, 0.6836, 0.7109, 0.6641, 0.9141, 0.6641, 0.9141, 0.6641, 0.7109, 0.6641, 0.7109, 0.4492, 0.9141, 0.4492, 0.7109, 0.6641, 0.6914, 0.6641, 0.6914, 0.4492, 0.7109, 0.4492, 0.9336, 0.6641, 0.9141, 0.6641, 0.9141, 0.4492, 0.9336, 0.4492, 0.9141, 0.4492, 0.7109, 0.4492, 0.7109, 0.4297, 0.9141, 0.4297, 0.9141, 0.6836, 0.7109, 0.6836, 0.7109, 0.6641, 0.9141, 0.6641, 0.9141, 0.8984, 0.8555, 0.8984, 0.8555, 0.8633, 0.9141, 0.8633, 0.8555, 0.9141, 0.9141, 0.9141, 0.9141, 0.9609, 0.8555, 0.9609, 0.9141, 0.8438, 0.8555, 0.8438, 0.8555, 0.8008, 0.9141, 0.8008, 0.8438, 0.8516, 0.8555, 0.8633, 0.8555, 0.8984, 0.8438, 0.9102, 0.7969, 0.9102, 0.7969, 0.8516, 0.9141, 0.8633, 0.8555, 0.8633, 0.8555, 0.8438, 0.9141, 0.8438, 0.8555, 0.8984, 0.9141, 0.8984, 0.9141, 0.9141, 0.8555, 0.9141, 0.9258, 0.9102, 0.9141, 0.8984, 0.9141, 0.8633, 0.9258, 0.8516, 0.9727, 0.8516, 0.9727, 0.9102, 0.07031, 0.8672, 0.06641, 0.8672, 0.07422, 0.8477, 0.07812, 0.8516, 0.07812, 0.8516, 0.07812, 0.8477, 0.09375, 0.8398, 0.09766, 0.8438, 0.09766, 0.8438, 0.09766, 0.8398, 0.1172, 0.8477, 0.1133, 0.8516, 0.1133, 0.8516, 0.1172, 0.8516, 0.125, 0.8672, 0.1211, 0.8711, 0.1211, 0.8711, 0.125, 0.8711, 0.1172, 0.8906, 0.1133, 0.8867, 0.1133, 0.8867, 0.1133, 0.8906, 0.09766, 0.8984, 0.09375, 0.8945, 0.07812, 0.8867, 0.07422, 0.8867, 0.06641, 0.8711, 0.07031, 0.8672, 0.09375, 0.8945, 0.09375, 0.8984, 0.07422, 0.8906, 0.07812, 0.8867, 0.07031, 0.8672, 0.07812, 0.8516, 0.09766, 0.8438, 0.1133, 0.8516, 0.1211, 0.8711, 0.1133, 0.8867, 0.09375, 0.8945, 0.07812, 0.8867, 0.7109, 0.4492, 0.9141, 0.4492, 0.9141, 0.6641, 0.7109, 0.6641, 0.9141, 0.4492, 0.9336, 0.4492, 0.9336, 0.6641, 0.9141, 0.6641, 0.6914, 0.4492, 0.7109, 0.4492, 0.7109, 0.6641, 0.6914, 0.6641, 0.7109, 0.6641, 0.9141, 0.6641, 0.9141, 0.6836, 0.7109, 0.6836, 0.7109, 0.4297, 0.9141, 0.4297, 0.9141, 0.4492, 0.7109, 0.4492, 0.7109, 0.4492, 0.9141, 0.4492, 0.9141, 0.6641, 0.7109, 0.6641, 0.9141, 0.4492, 0.9336, 0.4492, 0.9336, 0.6641, 0.9141, 0.6641, 0.6914, 0.4492, 0.7109, 0.4492, 0.7109, 0.6641, 0.6914, 0.6641, 0.7109, 0.6641, 0.9141, 0.6641, 0.9141, 0.6836, 0.7109, 0.6836, 0.7109, 0.4297, 0.9141, 0.4297, 0.9141, 0.4492, 0.7109, 0.4492, 0.6903, 0.8888, 0.4866, 0.8888, 0.4866, 0.8793, 0.6903, 0.8793, 0.6903, 0.8793, 0.4866, 0.8793, 0.4866, 0.8699, 0.6903, 0.8699, 0.6903, 0.8699, 0.4866, 0.8699, 0.4866, 0.8604, 0.6903, 0.8604, 0.6903, 0.9173, 0.4866, 0.9173, 0.4866, 0.9078, 0.6903, 0.9078, 0.4783, 0.8841, 0.4866, 0.8888, 0.4866, 0.8983, 0.4783, 0.9031, 0.4701, 0.8983, 0.4701, 0.8888, 0.6903, 0.8983, 0.4866, 0.8983, 0.4866, 0.8888, 0.6903, 0.8888, 0.6903, 0.9078, 0.4866, 0.9078, 0.4866, 0.8983, 0.6903, 0.8983, 0.6903, 0.8888, 0.6986, 0.8841, 0.7068, 0.8888, 0.7068, 0.8983, 0.6986, 0.9031, 0.6903, 0.8983, 0.08594, 0.7227, 0.1094, 0.7227, 0.1094, 0.7656, 0.08594, 0.7656, 0.1094, 0.7227, 0.1094, 0.6992, 0.1523, 0.6992, 0.1523, 0.7227, 0.1094, 0.6992, 0.08594, 0.6992, 0.08594, 0.6562, 0.1094, 0.6562, 0.08594, 0.6992, 0.08594, 0.7227, 0.04297, 0.7227, 0.04297, 0.6992, 0.08594, 0.6992, 0.1094, 0.6992, 0.1094, 0.7227, 0.08594, 0.7227, 0.08594, 0.7227, 0.04297, 0.7227, 0.04297, 0.6992, 0.08594, 0.6992, 0.08594, 0.6992, 0.08594, 0.6562, 0.1094, 0.6562, 0.1094, 0.6992, 0.1094, 0.6992, 0.1523, 0.6992, 0.1523, 0.7227, 0.1094, 0.7227, 0.1094, 0.7227, 0.1094, 0.7656, 0.08594, 0.7656, 0.08594, 0.7227, 0.1094, 0.7227, 0.08594, 0.7227, 0.08594, 0.6992, 0.1094, 0.6992, 0.6652, 0.1172, 0.6652, 0.2227, 0.4074, 0.2227, 0.4074, 0.1172, 0.05469, 0.2227, 0.05469, 0.09375, 0.3516, 0.09375, 0.3516, 0.2227, 0.05469, 0.3516, 0.05469, 0.2227, 0.3516, 0.2227, 0.3516, 0.3516, 0.05469, 0.4023, 0.05469, 0.3516, 0.3516, 0.3516, 0.3516, 0.4023, 0.6903, 0.8888, 0.6903, 0.8793, 0.4866, 0.8793, 0.4866, 0.8888, 0.6903, 0.8793, 0.6903, 0.8699, 0.4866, 0.8699, 0.4866, 0.8793, 0.6903, 0.8699, 0.6903, 0.8604, 0.4866, 0.8604, 0.4866, 0.8699, 0.6903, 0.9173, 0.6903, 0.9078, 0.4866, 0.9078, 0.4866, 0.9173, 0.4783, 0.8841, 0.4701, 0.8888, 0.4701, 0.8983, 0.4783, 0.9031, 0.4866, 0.8983, 0.4866, 0.8888, 0.6903, 0.8983, 0.6903, 0.8888, 0.4866, 0.8888, 0.4866, 0.8983, 0.6903, 0.9078, 0.6903, 0.8983, 0.4866, 0.8983, 0.4866, 0.9078, 0.6903, 0.8888, 0.6903, 0.8983, 0.6986, 0.9031, 0.7068, 0.8983, 0.7068, 0.8888, 0.6986, 0.8841, 0.08594, 0.6992, 0.04297, 0.6992, 0.04297, 0.7227, 0.08594, 0.7227, 0.08594, 0.7227, 0.08594, 0.7656, 0.1094, 0.7656, 0.1094, 0.7227, 0.1094, 0.7227, 0.1523, 0.7227, 0.1523, 0.6992, 0.1094, 0.6992, 0.1094, 0.6992, 0.1094, 0.6562, 0.08594, 0.6562, 0.08594, 0.6992, 0.1094, 0.6992, 0.08594, 0.6992, 0.08594, 0.7227, 0.1094, 0.7227, 0.1094, 0.7227, 0.08594, 0.7227, 0.08594, 0.7656, 0.1094, 0.7656, 0.08594, 0.7227, 0.08594, 0.6992, 0.04297, 0.6992, 0.04297, 0.7227, 0.08594, 0.6992, 0.1094, 0.6992, 0.1094, 0.6562, 0.08594, 0.6562, 0.1094, 0.6992, 0.1094, 0.7227, 0.1523, 0.7227, 0.1523, 0.6992, 0.1094, 0.6992, 0.08594, 0.6992, 0.08594, 0.7227, 0.1094, 0.7227, 0.6903, 0.8888, 0.6903, 0.8793, 0.4866, 0.8793, 0.4866, 0.8888, 0.6903, 0.8793, 0.6903, 0.8699, 0.4866, 0.8699, 0.4866, 0.8793, 0.6903, 0.8699, 0.6903, 0.8604, 0.4866, 0.8604, 0.4866, 0.8699, 0.6903, 0.9173, 0.6903, 0.9078, 0.4866, 0.9078, 0.4866, 0.9173, 0.4783, 0.8841, 0.4701, 0.8888, 0.4701, 0.8983, 0.4783, 0.9031, 0.4866, 0.8983, 0.4866, 0.8888, 0.6903, 0.8983, 0.6903, 0.8888, 0.4866, 0.8888, 0.4866, 0.8983, 0.6903, 0.9078, 0.6903, 0.8983, 0.4866, 0.8983, 0.4866, 0.9078, 0.6903, 0.8888, 0.6903, 0.8983, 0.6986, 0.9031, 0.7068, 0.8983, 0.7068, 0.8888, 0.6986, 0.8841, 0.08594, 0.7227, 0.08594, 0.7656, 0.1094, 0.7656, 0.1094, 0.7227, 0.1094, 0.7227, 0.1523, 0.7227, 0.1523, 0.6992, 0.1094, 0.6992, 0.1094, 0.6992, 0.1094, 0.6562, 0.08594, 0.6562, 0.08594, 0.6992, 0.08594, 0.6992, 0.04297, 0.6992, 0.04297, 0.7227, 0.08594, 0.7227, 0.08594, 0.6992, 0.08594, 0.7227, 0.1094, 0.7227, 0.1094, 0.6992, 0.1094, 0.7227, 0.08594, 0.7227, 0.08594, 0.7656, 0.1094, 0.7656, 0.08594, 0.7227, 0.08594, 0.6992, 0.04297, 0.6992, 0.04297, 0.7227, 0.08594, 0.6992, 0.1094, 0.6992, 0.1094, 0.6562, 0.08594, 0.6562, 0.1094, 0.6992, 0.1094, 0.7227, 0.1523, 0.7227, 0.1523, 0.6992, 0.1094, 0.6992, 0.08594, 0.6992, 0.08594, 0.7227, 0.1094, 0.7227, 0.3086, 0.707, 0.3086, 0.7852, 0.5117, 0.7852, 0.5117, 0.707, 0.5117, 0.707, 0.5117, 0.7852, 0.5312, 0.7852, 0.5312, 0.707, 0.2891, 0.707, 0.2891, 0.7852, 0.3086, 0.7852, 0.3086, 0.707, 0.3086, 0.7852, 0.3086, 0.8047, 0.5117, 0.8047, 0.5117, 0.7852, 0.3086, 0.6875, 0.3086, 0.707, 0.5117, 0.707, 0.5117, 0.6875, 0.9141, 0.6641, 0.9141, 0.4492, 0.7109, 0.4492, 0.7109, 0.6641, 0.7109, 0.6641, 0.7109, 0.4492, 0.6914, 0.4492, 0.6914, 0.6641, 0.9336, 0.6641, 0.9336, 0.4492, 0.9141, 0.4492, 0.9141, 0.6641, 0.9141, 0.4492, 0.9141, 0.4297, 0.7109, 0.4297, 0.7109, 0.4492, 0.9141, 0.6836, 0.9141, 0.6641, 0.7109, 0.6641, 0.7109, 0.6836, 0.9141, 0.6641, 0.9141, 0.4492, 0.7109, 0.4492, 0.7109, 0.6641, 0.7109, 0.6641, 0.7109, 0.4492, 0.6914, 0.4492, 0.6914, 0.6641, 0.9336, 0.6641, 0.9336, 0.4492, 0.9141, 0.4492, 0.9141, 0.6641, 0.9141, 0.4492, 0.9141, 0.4297, 0.7109, 0.4297, 0.7109, 0.4492, 0.9141, 0.6836, 0.9141, 0.6641, 0.7109, 0.6641, 0.7109, 0.6836, 0.9141, 0.8984, 0.9141, 0.8633, 0.8555, 0.8633, 0.8555, 0.8984, 0.8555, 0.9141, 0.8555, 0.9609, 0.9141, 0.9609, 0.9141, 0.9141, 0.9141, 0.8438, 0.9141, 0.8008, 0.8555, 0.8008, 0.8555, 0.8438, 0.8438, 0.8516, 0.7969, 0.8516, 0.7969, 0.9102, 0.8438, 0.9102, 0.8555, 0.8984, 0.8555, 0.8633, 0.9141, 0.8633, 0.9141, 0.8438, 0.8555, 0.8438, 0.8555, 0.8633, 0.8555, 0.8984, 0.8555, 0.9141, 0.9141, 0.9141, 0.9141, 0.8984, 0.9258, 0.9102, 0.9727, 0.9102, 0.9727, 0.8516, 0.9258, 0.8516, 0.9141, 0.8633, 0.9141, 0.8984, 0.07031, 0.8672, 0.07812, 0.8516, 0.07422, 0.8477, 0.06641, 0.8672, 0.07812, 0.8516, 0.09766, 0.8438, 0.09375, 0.8398, 0.07812, 0.8477, 0.09766, 0.8438, 0.1133, 0.8516, 0.1172, 0.8477, 0.09766, 0.8398, 0.1133, 0.8516, 0.1211, 0.8711, 0.125, 0.8672, 0.1172, 0.8516, 0.1211, 0.8711, 0.1133, 0.8867, 0.1172, 0.8906, 0.125, 0.8711, 0.1133, 0.8867, 0.09375, 0.8945, 0.09766, 0.8984, 0.1133, 0.8906, 0.07812, 0.8867, 0.07031, 0.8672, 0.06641, 0.8711, 0.07422, 0.8867, 0.09375, 0.8945, 0.07812, 0.8867, 0.07422, 0.8906, 0.09375, 0.8984, 0.07031, 0.8672, 0.07812, 0.8867, 0.09375, 0.8945, 0.1133, 0.8867, 0.1211, 0.8711, 0.1133, 0.8516, 0.09766, 0.8438, 0.07812, 0.8516, 0.7109, 0.4492, 0.7109, 0.6641, 0.9141, 0.6641, 0.9141, 0.4492, 0.9141, 0.4492, 0.9141, 0.6641, 0.9336, 0.6641, 0.9336, 0.4492, 0.6914, 0.4492, 0.6914, 0.6641, 0.7109, 0.6641, 0.7109, 0.4492, 0.7109, 0.6641, 0.7109, 0.6836, 0.9141, 0.6836, 0.9141, 0.6641, 0.7109, 0.4297, 0.7109, 0.4492, 0.9141, 0.4492, 0.9141, 0.4297, 0.7109, 0.4492, 0.7109, 0.6641, 0.9141, 0.6641, 0.9141, 0.4492, 0.9141, 0.4492, 0.9141, 0.6641, 0.9336, 0.6641, 0.9336, 0.4492, 0.6914, 0.4492, 0.6914, 0.6641, 0.7109, 0.6641, 0.7109, 0.4492, 0.7109, 0.6641, 0.7109, 0.6836, 0.9141, 0.6836, 0.9141, 0.6641, 0.7109, 0.4297, 0.7109, 0.4492, 0.9141, 0.4492, 0.9141, 0.4297, 0.7452, 0.1917, 0.7452, 0.1699, 0.7625, 0.1699, 0.7625, 0.1917, 0.9482, 0.1804, 0.9482, 0.1465, 0.9655, 0.1465, 0.9655, 0.1804, 0.9655, 0.1804, 0.9655, 0.2663, 0.9482, 0.2663, 0.9482, 0.1804, 0.7452, 0.1699, 0.7452, 0.08993, 0.7625, 0.08993, 0.7625, 0.1699, 0.9655, 0.06051, 0.9655, 0.1465, 0.9482, 0.1465, 0.9482, 0.06051, 0.9482, 0.2663, 0.9482, 0.1804, 0.9655, 0.1804, 0.9655, 0.2663, 0.9655, 0.1465, 0.9655, 0.1804, 0.9482, 0.1804, 0.9482, 0.1465, 0.7452, 0.2716, 0.7452, 0.1917, 0.7625, 0.1917, 0.7625, 0.2716, 0.9482, 0.1804, 0.9482, 0.1465, 0.9655, 0.1465, 0.9655, 0.1804, 0.7452, 0.1699, 0.7452, 0.08993, 0.7625, 0.08993, 0.7625, 0.1699, 0.7452, 0.1699, 0.7452, 0.08993, 0.7625, 0.08993, 0.7625, 0.1699, 0.9482, 0.1465, 0.9482, 0.06051, 0.9655, 0.06051, 0.9655, 0.1465, 0.7452, 0.2716, 0.7452, 0.1917, 0.7625, 0.1917, 0.7625, 0.2716, 0.7452, 0.1917, 0.7452, 0.1699, 0.7625, 0.1699, 0.7625, 0.1917, 0.9482, 0.1465, 0.9482, 0.06051, 0.9655, 0.06051, 0.9655, 0.1465, 0.9655, 0.1804, 0.9655, 0.2663, 0.9482, 0.2663, 0.9482, 0.1804, 0.6903, 0.8888, 0.6903, 0.8793, 0.4866, 0.8793, 0.4866, 0.8888, 0.6903, 0.8793, 0.6903, 0.8699, 0.4866, 0.8699, 0.4866, 0.8793, 0.6903, 0.8699, 0.6903, 0.8604, 0.4866, 0.8604, 0.4866, 0.8699, 0.6903, 0.9173, 0.6903, 0.9078, 0.4866, 0.9078, 0.4866, 0.9173, 0.4783, 0.8841, 0.4701, 0.8888, 0.4701, 0.8983, 0.4783, 0.9031, 0.4866, 0.8983, 0.4866, 0.8888, 0.6903, 0.8983, 0.6903, 0.8888, 0.4866, 0.8888, 0.4866, 0.8983, 0.6903, 0.9078, 0.6903, 0.8983, 0.4866, 0.8983, 0.4866, 0.9078, 0.6903, 0.8888, 0.6903, 0.8983, 0.6986, 0.9031, 0.7068, 0.8983, 0.7068, 0.8888, 0.6986, 0.8841, 0.08594, 0.7227, 0.08594, 0.7656, 0.1094, 0.7656, 0.1094, 0.7227, 0.1094, 0.7227, 0.1523, 0.7227, 0.1523, 0.6992, 0.1094, 0.6992, 0.1094, 0.6992, 0.1094, 0.6562, 0.08594, 0.6562, 0.08594, 0.6992, 0.08594, 0.6992, 0.04297, 0.6992, 0.04297, 0.7227, 0.08594, 0.7227, 0.08594, 0.6992, 0.08594, 0.7227, 0.1094, 0.7227, 0.1094, 0.6992, 0.08594, 0.7227, 0.08594, 0.6992, 0.04297, 0.6992, 0.04297, 0.7227, 0.08594, 0.6992, 0.1094, 0.6992, 0.1094, 0.6562, 0.08594, 0.6562, 0.1094, 0.6992, 0.1094, 0.7227, 0.1523, 0.7227, 0.1523, 0.6992, 0.1094, 0.7227, 0.08594, 0.7227, 0.08594, 0.7656, 0.1094, 0.7656, 0.1094, 0.7227, 0.1094, 0.6992, 0.08594, 0.6992, 0.08594, 0.7227, 0.6652, 0.1172, 0.6652, 0.2227, 0.4074, 0.2227, 0.4074, 0.1172, 0.05469, 0.2227, 0.05469, 0.09375, 0.3516, 0.09375, 0.3516, 0.2227, 0.05469, 0.3516, 0.05469, 0.2227, 0.3516, 0.2227, 0.3516, 0.3516, 0.05469, 0.4023, 0.05469, 0.3516, 0.3516, 0.3516, 0.3516, 0.4023, 0.6903, 0.8888, 0.6903, 0.8793, 0.4866, 0.8793, 0.4866, 0.8888, 0.6903, 0.8793, 0.6903, 0.8699, 0.4866, 0.8699, 0.4866, 0.8793, 0.6903, 0.8699, 0.6903, 0.8604, 0.4866, 0.8604, 0.4866, 0.8699, 0.6903, 0.9173, 0.6903, 0.9078, 0.4866, 0.9078, 0.4866, 0.9173, 0.4783, 0.8841, 0.4701, 0.8888, 0.4701, 0.8983, 0.4783, 0.9031, 0.4866, 0.8983, 0.4866, 0.8888, 0.6903, 0.8983, 0.6903, 0.8888, 0.4866, 0.8888, 0.4866, 0.8983, 0.6903, 0.9078, 0.6903, 0.8983, 0.4866, 0.8983, 0.4866, 0.9078, 0.6903, 0.8888, 0.6903, 0.8983, 0.6986, 0.9031, 0.7068, 0.8983, 0.7068, 0.8888, 0.6986, 0.8841, 0.08594, 0.6992, 0.04297, 0.6992, 0.04297, 0.7227, 0.08594, 0.7227, 0.08594, 0.7227, 0.08594, 0.7656, 0.1094, 0.7656, 0.1094, 0.7227, 0.1094, 0.7227, 0.1523, 0.7227, 0.1523, 0.6992, 0.1094, 0.6992, 0.1094, 0.6992, 0.1094, 0.6562, 0.08594, 0.6562, 0.08594, 0.6992, 0.1094, 0.6992, 0.08594, 0.6992, 0.08594, 0.7227, 0.1094, 0.7227, 0.1094, 0.7227, 0.08594, 0.7227, 0.08594, 0.7656, 0.1094, 0.7656, 0.08594, 0.7227, 0.08594, 0.6992, 0.04297, 0.6992, 0.04297, 0.7227, 0.08594, 0.6992, 0.1094, 0.6992, 0.1094, 0.6562, 0.08594, 0.6562, 0.1094, 0.6992, 0.1094, 0.7227, 0.1523, 0.7227, 0.1523, 0.6992, 0.1094, 0.6992, 0.08594, 0.6992, 0.08594, 0.7227, 0.1094, 0.7227, 0.6903, 0.8888, 0.6903, 0.8793, 0.4866, 0.8793, 0.4866, 0.8888, 0.6903, 0.8793, 0.6903, 0.8699, 0.4866, 0.8699, 0.4866, 0.8793, 0.6903, 0.8699, 0.6903, 0.8604, 0.4866, 0.8604, 0.4866, 0.8699, 0.6903, 0.9173, 0.6903, 0.9078, 0.4866, 0.9078, 0.4866, 0.9173, 0.4783, 0.8841, 0.4701, 0.8888, 0.4701, 0.8983, 0.4783, 0.9031, 0.4866, 0.8983, 0.4866, 0.8888, 0.6903, 0.8983, 0.6903, 0.8888, 0.4866, 0.8888, 0.4866, 0.8983, 0.6903, 0.9078, 0.6903, 0.8983, 0.4866, 0.8983, 0.4866, 0.9078, 0.6903, 0.8888, 0.6903, 0.8983, 0.6986, 0.9031, 0.7068, 0.8983, 0.7068, 0.8888, 0.6986, 0.8841, 0.08594, 0.7227, 0.08594, 0.7656, 0.1094, 0.7656, 0.1094, 0.7227, 0.1094, 0.7227, 0.1523, 0.7227, 0.1523, 0.6992, 0.1094, 0.6992, 0.1094, 0.6992, 0.1094, 0.6562, 0.08594, 0.6562, 0.08594, 0.6992, 0.08594, 0.6992, 0.04297, 0.6992, 0.04297, 0.7227, 0.08594, 0.7227, 0.08594, 0.6992, 0.08594, 0.7227, 0.1094, 0.7227, 0.1094, 0.6992, 0.1094, 0.7227, 0.08594, 0.7227, 0.08594, 0.7656, 0.1094, 0.7656, 0.08594, 0.7227, 0.08594, 0.6992, 0.04297, 0.6992, 0.04297, 0.7227, 0.08594, 0.6992, 0.1094, 0.6992, 0.1094, 0.6562, 0.08594, 0.6562, 0.1094, 0.6992, 0.1094, 0.7227, 0.1523, 0.7227, 0.1523, 0.6992, 0.1094, 0.6992, 0.08594, 0.6992, 0.08594, 0.7227, 0.1094, 0.7227, 0.3086, 0.707, 0.3086, 0.7852, 0.5117, 0.7852, 0.5117, 0.707, 0.5117, 0.707, 0.5117, 0.7852, 0.5312, 0.7852, 0.5312, 0.707, 0.2891, 0.707, 0.2891, 0.7852, 0.3086, 0.7852, 0.3086, 0.707, 0.3086, 0.7852, 0.3086, 0.8047, 0.5117, 0.8047, 0.5117, 0.7852, 0.3086, 0.6875, 0.3086, 0.707, 0.5117, 0.707, 0.5117, 0.6875, 0.9141, 0.6641, 0.9141, 0.4492, 0.7109, 0.4492, 0.7109, 0.6641, 0.7109, 0.6641, 0.7109, 0.4492, 0.6914, 0.4492, 0.6914, 0.6641, 0.9336, 0.6641, 0.9336, 0.4492, 0.9141, 0.4492, 0.9141, 0.6641, 0.9141, 0.4492, 0.9141, 0.4297, 0.7109, 0.4297, 0.7109, 0.4492, 0.9141, 0.6836, 0.9141, 0.6641, 0.7109, 0.6641, 0.7109, 0.6836, 0.9141, 0.6641, 0.9141, 0.4492, 0.7109, 0.4492, 0.7109, 0.6641, 0.7109, 0.6641, 0.7109, 0.4492, 0.6914, 0.4492, 0.6914, 0.6641, 0.9336, 0.6641, 0.9336, 0.4492, 0.9141, 0.4492, 0.9141, 0.6641, 0.9141, 0.4492, 0.9141, 0.4297, 0.7109, 0.4297, 0.7109, 0.4492, 0.9141, 0.6836, 0.9141, 0.6641, 0.7109, 0.6641, 0.7109, 0.6836, 0.9141, 0.8984, 0.9141, 0.8633, 0.8555, 0.8633, 0.8555, 0.8984, 0.8555, 0.9141, 0.8555, 0.9609, 0.9141, 0.9609, 0.9141, 0.9141, 0.9141, 0.8438, 0.9141, 0.8008, 0.8555, 0.8008, 0.8555, 0.8438, 0.8438, 0.8516, 0.7969, 0.8516, 0.7969, 0.9102, 0.8438, 0.9102, 0.8555, 0.8984, 0.8555, 0.8633, 0.9141, 0.8633, 0.9141, 0.8438, 0.8555, 0.8438, 0.8555, 0.8633, 0.8555, 0.8984, 0.8555, 0.9141, 0.9141, 0.9141, 0.9141, 0.8984, 0.9258, 0.9102, 0.9727, 0.9102, 0.9727, 0.8516, 0.9258, 0.8516, 0.9141, 0.8633, 0.9141, 0.8984, 0.07031, 0.8672, 0.07812, 0.8516, 0.07422, 0.8477, 0.06641, 0.8672, 0.07812, 0.8516, 0.09766, 0.8438, 0.09375, 0.8398, 0.07812, 0.8477, 0.09766, 0.8438, 0.1133, 0.8516, 0.1172, 0.8477, 0.09766, 0.8398, 0.1133, 0.8516, 0.1211, 0.8711, 0.125, 0.8672, 0.1172, 0.8516, 0.1211, 0.8711, 0.1133, 0.8867, 0.1172, 0.8906, 0.125, 0.8711, 0.1133, 0.8867, 0.09375, 0.8945, 0.09766, 0.8984, 0.1133, 0.8906, 0.07812, 0.8867, 0.07031, 0.8672, 0.06641, 0.8711, 0.07422, 0.8867, 0.09375, 0.8945, 0.07812, 0.8867, 0.07422, 0.8906, 0.09375, 0.8984, 0.07031, 0.8672, 0.07812, 0.8867, 0.09375, 0.8945, 0.1133, 0.8867, 0.1211, 0.8711, 0.1133, 0.8516, 0.09766, 0.8438, 0.07812, 0.8516, 0.7109, 0.4492, 0.7109, 0.6641, 0.9141, 0.6641, 0.9141, 0.4492, 0.9141, 0.4492, 0.9141, 0.6641, 0.9336, 0.6641, 0.9336, 0.4492, 0.6914, 0.4492, 0.6914, 0.6641, 0.7109, 0.6641, 0.7109, 0.4492, 0.7109, 0.6641, 0.7109, 0.6836, 0.9141, 0.6836, 0.9141, 0.6641, 0.7109, 0.4297, 0.7109, 0.4492, 0.9141, 0.4492, 0.9141, 0.4297, 0.7109, 0.4492, 0.7109, 0.6641, 0.9141, 0.6641, 0.9141, 0.4492, 0.9141, 0.4492, 0.9141, 0.6641, 0.9336, 0.6641, 0.9336, 0.4492, 0.6914, 0.4492, 0.6914, 0.6641, 0.7109, 0.6641, 0.7109, 0.4492, 0.7109, 0.6641, 0.7109, 0.6836, 0.9141, 0.6836, 0.9141, 0.6641, 0.7109, 0.4297, 0.7109, 0.4492, 0.9141, 0.4492, 0.9141, 0.4297, 0.9655, 0.1465, 0.9655, 0.1804, 0.9482, 0.1804, 0.9482, 0.1465, 0.7452, 0.1917, 0.7452, 0.1699, 0.7625, 0.1699, 0.7625, 0.1917, 0.9482, 0.2663, 0.9482, 0.1804, 0.9655, 0.1804, 0.9655, 0.2663, 0.9655, 0.06051, 0.9655, 0.1465, 0.9482, 0.1465, 0.9482, 0.06051, 0.7452, 0.1917, 0.7452, 0.1699, 0.7625, 0.1699, 0.7625, 0.1917, 0.7452, 0.2716, 0.7452, 0.1917, 0.7625, 0.1917, 0.7625, 0.2716, 0.7452, 0.1699, 0.7452, 0.08993, 0.7625, 0.08993, 0.7625, 0.1699, 0.8861, 0.3255, 0.8861, 0.2305, 0.9034, 0.2305, 0.9034, 0.3327, 0.8677, 0.3439, 0.8861, 0.3255, 0.9034, 0.3327, 0.8749, 0.3612, 0.8861, 0.3255, 0.8861, 0.2305, 0.9034, 0.2305, 0.9034, 0.3327, 0.7726, 0.3439, 0.8677, 0.3439, 0.8749, 0.3612, 0.7726, 0.3612, 0.8677, 0.3439, 0.8861, 0.3255, 0.9034, 0.3327, 0.8749, 0.3612, 0.7726, 0.3439, 0.8677, 0.3439, 0.8749, 0.3612, 0.7726, 0.3612, 0.8677, 0.3439, 0.8861, 0.3255, 0.9034, 0.3327, 0.8749, 0.3612, 0.8861, 0.3255, 0.8861, 0.2305, 0.9034, 0.2305, 0.9034, 0.3327, 0.7452, 0.2716, 0.7452, 0.1917, 0.7625, 0.1917, 0.7625, 0.2716, 0.6903, 0.8888, 0.6903, 0.8793, 0.4866, 0.8793, 0.4866, 0.8888, 0.6903, 0.8793, 0.6903, 0.8699, 0.4866, 0.8699, 0.4866, 0.8793, 0.6903, 0.8699, 0.6903, 0.8604, 0.4866, 0.8604, 0.4866, 0.8699, 0.6903, 0.9173, 0.6903, 0.9078, 0.4866, 0.9078, 0.4866, 0.9173, 0.4783, 0.8841, 0.4701, 0.8888, 0.4701, 0.8983, 0.4783, 0.9031, 0.4866, 0.8983, 0.4866, 0.8888, 0.6903, 0.8983, 0.6903, 0.8888, 0.4866, 0.8888, 0.4866, 0.8983, 0.6903, 0.9078, 0.6903, 0.8983, 0.4866, 0.8983, 0.4866, 0.9078, 0.6903, 0.8888, 0.6903, 0.8983, 0.6986, 0.9031, 0.7068, 0.8983, 0.7068, 0.8888, 0.6986, 0.8841, 0.08594, 0.7227, 0.08594, 0.7656, 0.1094, 0.7656, 0.1094, 0.7227, 0.1094, 0.7227, 0.1523, 0.7227, 0.1523, 0.6992, 0.1094, 0.6992, 0.1094, 0.6992, 0.1094, 0.6562, 0.08594, 0.6562, 0.08594, 0.6992, 0.08594, 0.6992, 0.04297, 0.6992, 0.04297, 0.7227, 0.08594, 0.7227, 0.08594, 0.6992, 0.08594, 0.7227, 0.1094, 0.7227, 0.1094, 0.6992, 0.08594, 0.7227, 0.08594, 0.6992, 0.04297, 0.6992, 0.04297, 0.7227, 0.08594, 0.6992, 0.1094, 0.6992, 0.1094, 0.6562, 0.08594, 0.6562, 0.1094, 0.6992, 0.1094, 0.7227, 0.1523, 0.7227, 0.1523, 0.6992, 0.1094, 0.7227, 0.08594, 0.7227, 0.08594, 0.7656, 0.1094, 0.7656, 0.1094, 0.7227, 0.1094, 0.6992, 0.08594, 0.6992, 0.08594, 0.7227, 0.6652, 0.3281, 0.6652, 0.3516, 0.4074, 0.3516, 0.4074, 0.3281, 0.05469, 0.2227, 0.3516, 0.2227, 0.3516, 0.3516, 0.05469, 0.3516, 0.05469, 0.09375, 0.3516, 0.09375, 0.3516, 0.2227, 0.05469, 0.2227, 0.05469, 0.04297, 0.3516, 0.04297, 0.3516, 0.09375, 0.05469, 0.09375, 0.6903, 0.8888, 0.4866, 0.8888, 0.4866, 0.8793, 0.6903, 0.8793, 0.6903, 0.8793, 0.4866, 0.8793, 0.4866, 0.8699, 0.6903, 0.8699, 0.6903, 0.8699, 0.4866, 0.8699, 0.4866, 0.8604, 0.6903, 0.8604, 0.6903, 0.9173, 0.4866, 0.9173, 0.4866, 0.9078, 0.6903, 0.9078, 0.4783, 0.8841, 0.4866, 0.8888, 0.4866, 0.8983, 0.4783, 0.9031, 0.4701, 0.8983, 0.4701, 0.8888, 0.6903, 0.8983, 0.4866, 0.8983, 0.4866, 0.8888, 0.6903, 0.8888, 0.6903, 0.9078, 0.4866, 0.9078, 0.4866, 0.8983, 0.6903, 0.8983, 0.6903, 0.8888, 0.6986, 0.8841, 0.7068, 0.8888, 0.7068, 0.8983, 0.6986, 0.9031, 0.6903, 0.8983, 0.08594, 0.6992, 0.08594, 0.7227, 0.04297, 0.7227, 0.04297, 0.6992, 0.08594, 0.7227, 0.1094, 0.7227, 0.1094, 0.7656, 0.08594, 0.7656, 0.1094, 0.7227, 0.1094, 0.6992, 0.1523, 0.6992, 0.1523, 0.7227, 0.1094, 0.6992, 0.08594, 0.6992, 0.08594, 0.6562, 0.1094, 0.6562, 0.1094, 0.6992, 0.1094, 0.7227, 0.08594, 0.7227, 0.08594, 0.6992, 0.1094, 0.7227, 0.1094, 0.7656, 0.08594, 0.7656, 0.08594, 0.7227, 0.08594, 0.7227, 0.04297, 0.7227, 0.04297, 0.6992, 0.08594, 0.6992, 0.08594, 0.6992, 0.08594, 0.6562, 0.1094, 0.6562, 0.1094, 0.6992, 0.1094, 0.6992, 0.1523, 0.6992, 0.1523, 0.7227, 0.1094, 0.7227, 0.1094, 0.6992, 0.1094, 0.7227, 0.08594, 0.7227, 0.08594, 0.6992, 0.6903, 0.8888, 0.4866, 0.8888, 0.4866, 0.8793, 0.6903, 0.8793, 0.6903, 0.8793, 0.4866, 0.8793, 0.4866, 0.8699, 0.6903, 0.8699, 0.6903, 0.8699, 0.4866, 0.8699, 0.4866, 0.8604, 0.6903, 0.8604, 0.6903, 0.9173, 0.4866, 0.9173, 0.4866, 0.9078, 0.6903, 0.9078, 0.4783, 0.8841, 0.4866, 0.8888, 0.4866, 0.8983, 0.4783, 0.9031, 0.4701, 0.8983, 0.4701, 0.8888, 0.6903, 0.8983, 0.4866, 0.8983, 0.4866, 0.8888, 0.6903, 0.8888, 0.6903, 0.9078, 0.4866, 0.9078, 0.4866, 0.8983, 0.6903, 0.8983, 0.6903, 0.8888, 0.6986, 0.8841, 0.7068, 0.8888, 0.7068, 0.8983, 0.6986, 0.9031, 0.6903, 0.8983, 0.08594, 0.7227, 0.1094, 0.7227, 0.1094, 0.7656, 0.08594, 0.7656, 0.1094, 0.7227, 0.1094, 0.6992, 0.1523, 0.6992, 0.1523, 0.7227, 0.1094, 0.6992, 0.08594, 0.6992, 0.08594, 0.6562, 0.1094, 0.6562, 0.08594, 0.6992, 0.08594, 0.7227, 0.04297, 0.7227, 0.04297, 0.6992, 0.08594, 0.6992, 0.1094, 0.6992, 0.1094, 0.7227, 0.08594, 0.7227, 0.1094, 0.7227, 0.1094, 0.7656, 0.08594, 0.7656, 0.08594, 0.7227, 0.08594, 0.7227, 0.04297, 0.7227, 0.04297, 0.6992, 0.08594, 0.6992, 0.08594, 0.6992, 0.08594, 0.6562, 0.1094, 0.6562, 0.1094, 0.6992, 0.1094, 0.6992, 0.1523, 0.6992, 0.1523, 0.7227, 0.1094, 0.7227, 0.1094, 0.6992, 0.1094, 0.7227, 0.08594, 0.7227, 0.08594, 0.6992, 0.3086, 0.707, 0.5117, 0.707, 0.5117, 0.7852, 0.3086, 0.7852, 0.5117, 0.707, 0.5312, 0.707, 0.5312, 0.7852, 0.5117, 0.7852, 0.2891, 0.707, 0.3086, 0.707, 0.3086, 0.7852, 0.2891, 0.7852, 0.3086, 0.7852, 0.5117, 0.7852, 0.5117, 0.8047, 0.3086, 0.8047, 0.3086, 0.6875, 0.5117, 0.6875, 0.5117, 0.707, 0.3086, 0.707, 0.9141, 0.6641, 0.7109, 0.6641, 0.7109, 0.4492, 0.9141, 0.4492, 0.7109, 0.6641, 0.6914, 0.6641, 0.6914, 0.4492, 0.7109, 0.4492, 0.9336, 0.6641, 0.9141, 0.6641, 0.9141, 0.4492, 0.9336, 0.4492, 0.9141, 0.4492, 0.7109, 0.4492, 0.7109, 0.4297, 0.9141, 0.4297, 0.9141, 0.6836, 0.7109, 0.6836, 0.7109, 0.6641, 0.9141, 0.6641, 0.9141, 0.6641, 0.7109, 0.6641, 0.7109, 0.4492, 0.9141, 0.4492, 0.7109, 0.6641, 0.6914, 0.6641, 0.6914, 0.4492, 0.7109, 0.4492, 0.9336, 0.6641, 0.9141, 0.6641, 0.9141, 0.4492, 0.9336, 0.4492, 0.9141, 0.4492, 0.7109, 0.4492, 0.7109, 0.4297, 0.9141, 0.4297, 0.9141, 0.6836, 0.7109, 0.6836, 0.7109, 0.6641, 0.9141, 0.6641, 0.9141, 0.8984, 0.8555, 0.8984, 0.8555, 0.8633, 0.9141, 0.8633, 0.8555, 0.9141, 0.9141, 0.9141, 0.9141, 0.9609, 0.8555, 0.9609, 0.9141, 0.8438, 0.8555, 0.8438, 0.8555, 0.8008, 0.9141, 0.8008, 0.8438, 0.8516, 0.8555, 0.8633, 0.8555, 0.8984, 0.8438, 0.9102, 0.7969, 0.9102, 0.7969, 0.8516, 0.9141, 0.8633, 0.8555, 0.8633, 0.8555, 0.8438, 0.9141, 0.8438, 0.8555, 0.8984, 0.9141, 0.8984, 0.9141, 0.9141, 0.8555, 0.9141, 0.9258, 0.9102, 0.9141, 0.8984, 0.9141, 0.8633, 0.9258, 0.8516, 0.9727, 0.8516, 0.9727, 0.9102, 0.07031, 0.8672, 0.06641, 0.8672, 0.07422, 0.8477, 0.07812, 0.8516, 0.07812, 0.8516, 0.07812, 0.8477, 0.09375, 0.8398, 0.09766, 0.8438, 0.09766, 0.8438, 0.09766, 0.8398, 0.1172, 0.8477, 0.1133, 0.8516, 0.1133, 0.8516, 0.1172, 0.8516, 0.125, 0.8672, 0.1211, 0.8711, 0.1211, 0.8711, 0.125, 0.8711, 0.1172, 0.8906, 0.1133, 0.8867, 0.1133, 0.8867, 0.1133, 0.8906, 0.09766, 0.8984, 0.09375, 0.8945, 0.07812, 0.8867, 0.07422, 0.8867, 0.06641, 0.8711, 0.07031, 0.8672, 0.09375, 0.8945, 0.09375, 0.8984, 0.07422, 0.8906, 0.07812, 0.8867, 0.07031, 0.8672, 0.07812, 0.8516, 0.09766, 0.8438, 0.1133, 0.8516, 0.1211, 0.8711, 0.1133, 0.8867, 0.09375, 0.8945, 0.07812, 0.8867, 0.7109, 0.4492, 0.9141, 0.4492, 0.9141, 0.6641, 0.7109, 0.6641, 0.9141, 0.4492, 0.9336, 0.4492, 0.9336, 0.6641, 0.9141, 0.6641, 0.6914, 0.4492, 0.7109, 0.4492, 0.7109, 0.6641, 0.6914, 0.6641, 0.7109, 0.6641, 0.9141, 0.6641, 0.9141, 0.6836, 0.7109, 0.6836, 0.7109, 0.4297, 0.9141, 0.4297, 0.9141, 0.4492, 0.7109, 0.4492, 0.7109, 0.4492, 0.9141, 0.4492, 0.9141, 0.6641, 0.7109, 0.6641, 0.9141, 0.4492, 0.9336, 0.4492, 0.9336, 0.6641, 0.9141, 0.6641, 0.6914, 0.4492, 0.7109, 0.4492, 0.7109, 0.6641, 0.6914, 0.6641, 0.7109, 0.6641, 0.9141, 0.6641, 0.9141, 0.6836, 0.7109, 0.6836, 0.7109, 0.4297, 0.9141, 0.4297, 0.9141, 0.4492, 0.7109, 0.4492, 0.7549, 0.343, 0.8572, 0.343, 0.8728, 0.3631, 0.7549, 0.3631, 0.8861, 0.3255, 0.8861, 0.2305, 0.9034, 0.2305, 0.9034, 0.3327, 0.7726, 0.3439, 0.8677, 0.3439, 0.8749, 0.3612, 0.7726, 0.3612, 0.7726, 0.3439, 0.8677, 0.3439, 0.8749, 0.3612, 0.7726, 0.3612, 0.7452, 0.08993, 0.7452, 0.1699, 0.7368, 0.1699, 0.7368, 0.08993, 0.7452, 0.08993, 0.7452, 0.1699, 0.7368, 0.1699, 0.7368, 0.08993, 0.8677, 0.3439, 0.8861, 0.3255, 0.9034, 0.3327, 0.8749, 0.3612, 0.8897, 0.3218, 0.8897, 0.2348, 0.9066, 0.2348, 0.9066, 0.3345, 0.7452, 0.1917, 0.7452, 0.2716, 0.7368, 0.2716, 0.7368, 0.1917, 0.8857, 0.3145, 0.8857, 0.2123, 0.9057, 0.2123, 0.9057, 0.3302, 0.8857, 0.3145, 0.8857, 0.2123, 0.9057, 0.2123, 0.9057, 0.3302, 0.7452, 0.08993, 0.7452, 0.1699, 0.7368, 0.1699, 0.7368, 0.08993, 0.7751, 0.3473, 0.8642, 0.3473, 0.8769, 0.3642, 0.7751, 0.3642, 0.7452, 0.1699, 0.7452, 0.1917, 0.7368, 0.1917, 0.7368, 0.1699, 0.7452, 0.1699, 0.7452, 0.1917, 0.7368, 0.1917, 0.7368, 0.1699, 0.8572, 0.343, 0.8857, 0.3145, 0.9057, 0.3302, 0.8728, 0.3631, 0.6903, 0.8888, 0.4866, 0.8888, 0.4866, 0.8793, 0.6903, 0.8793, 0.6903, 0.8793, 0.4866, 0.8793, 0.4866, 0.8699, 0.6903, 0.8699, 0.6903, 0.8699, 0.4866, 0.8699, 0.4866, 0.8604, 0.6903, 0.8604, 0.6903, 0.9173, 0.4866, 0.9173, 0.4866, 0.9078, 0.6903, 0.9078, 0.4783, 0.8841, 0.4866, 0.8888, 0.4866, 0.8983, 0.4783, 0.9031, 0.4701, 0.8983, 0.4701, 0.8888, 0.6903, 0.8983, 0.4866, 0.8983, 0.4866, 0.8888, 0.6903, 0.8888, 0.6903, 0.9078, 0.4866, 0.9078, 0.4866, 0.8983, 0.6903, 0.8983, 0.6903, 0.8888, 0.6986, 0.8841, 0.7068, 0.8888, 0.7068, 0.8983, 0.6986, 0.9031, 0.6903, 0.8983, 0.08594, 0.7227, 0.1094, 0.7227, 0.1094, 0.7656, 0.08594, 0.7656, 0.1094, 0.7227, 0.1094, 0.6992, 0.1523, 0.6992, 0.1523, 0.7227, 0.1094, 0.6992, 0.08594, 0.6992, 0.08594, 0.6562, 0.1094, 0.6562, 0.08594, 0.6992, 0.08594, 0.7227, 0.04297, 0.7227, 0.04297, 0.6992, 0.08594, 0.6992, 0.1094, 0.6992, 0.1094, 0.7227, 0.08594, 0.7227, 0.08594, 0.7227, 0.04297, 0.7227, 0.04297, 0.6992, 0.08594, 0.6992, 0.08594, 0.6992, 0.08594, 0.6562, 0.1094, 0.6562, 0.1094, 0.6992, 0.1094, 0.6992, 0.1523, 0.6992, 0.1523, 0.7227, 0.1094, 0.7227, 0.1094, 0.7227, 0.1094, 0.7656, 0.08594, 0.7656, 0.08594, 0.7227, 0.1094, 0.7227, 0.08594, 0.7227, 0.08594, 0.6992, 0.1094, 0.6992, 0.375, 0.05078, 0.375, 0.08594, 0.3516, 0.09375, 0.3516, 0.04297, 0.375, 0.1016, 0.375, 0.2227, 0.3516, 0.2227, 0.3516, 0.09375, 0.375, 0.2227, 0.375, 0.3438, 0.3516, 0.3516, 0.3516, 0.2227, 0.375, 0.3633, 0.375, 0.3945, 0.3516, 0.4023, 0.3516, 0.3516, 0.375, 0.2227, 0.375, 0.3438, 0.3516, 0.3516, 0.3516, 0.2227, 0.375, 0.1016, 0.375, 0.2227, 0.3516, 0.2227, 0.3516, 0.09375, 0.375, 0.3633, 0.375, 0.3945, 0.3516, 0.4023, 0.3516, 0.3516, 0.375, 0.2227, 0.375, 0.3438, 0.3516, 0.3516, 0.3516, 0.2227, 0.375, 0.1016, 0.375, 0.2227, 0.3516, 0.2227, 0.3516, 0.09375, 0.375, 0.05078, 0.375, 0.08594, 0.3516, 0.09375, 0.3516, 0.04297, 0.375, 0.1016, 0.375, 0.2227, 0.3516, 0.2227, 0.3516, 0.09375, 0.375, 0.2227, 0.375, 0.3438, 0.3516, 0.3516, 0.3516, 0.2227, 0.6652, 0.2227, 0.6652, 0.3281, 0.4074, 0.3281, 0.4074, 0.2227, 0.6652, 0.2227, 0.6652, 0.3281, 0.4074, 0.3281, 0.4074, 0.2227, 0.6652, 0.2227, 0.6652, 0.3281, 0.4074, 0.3281, 0.4074, 0.2227, 0.6652, 0.1172, 0.6652, 0.2227, 0.4074, 0.2227, 0.4074, 0.1172, 0.6652, 0.3281, 0.6652, 0.3516, 0.4074, 0.3516, 0.4074, 0.3281, 0.6652, 0.08984, 0.6652, 0.1172, 0.4074, 0.1172, 0.4074, 0.08984, 0.6652, 0.08984, 0.6652, 0.1172, 0.4074, 0.1172, 0.4074, 0.08984, 0.6652, 0.2227, 0.6652, 0.3281, 0.4074, 0.3281, 0.4074, 0.2227, 0.8578, 0.3324, 0.8642, 0.3473, 0.7751, 0.3473, 0.7751, 0.3324, 0.8748, 0.3154, 0.8897, 0.3218, 0.8642, 0.3473, 0.8578, 0.3324, 0.8748, 0.3154, 0.8897, 0.3218, 0.8642, 0.3473, 0.8578, 0.3324, 0.8578, 0.3324, 0.8642, 0.3473, 0.7751, 0.3473, 0.7751, 0.3324, 0.8748, 0.2348, 0.8897, 0.2348, 0.8897, 0.3218, 0.8748, 0.3154, 0.8748, 0.3154, 0.8897, 0.3218, 0.8642, 0.3473, 0.8578, 0.3324, 0.8748, 0.2348, 0.8897, 0.2348, 0.8897, 0.3218, 0.8748, 0.3154, 0.8578, 0.3324, 0.8642, 0.3473, 0.7751, 0.3473, 0.7751, 0.3324, 0.8748, 0.2348, 0.8897, 0.2348, 0.8897, 0.3218, 0.8748, 0.3154, 0.8748, 0.3154, 0.8897, 0.3218, 0.8642, 0.3473, 0.8578, 0.3324, 0.8748, 0.2348, 0.8897, 0.2348, 0.8897, 0.3218, 0.8748, 0.3154, 0.8578, 0.3324, 0.8642, 0.3473, 0.7751, 0.3473, 0.7751, 0.3324, 0.7452, 0.1699, 0.7452, 0.1917, 0.7368, 0.1917, 0.7368, 0.1699, 0.7452, 0.1917, 0.7452, 0.2716, 0.7368, 0.2716, 0.7368, 0.1917, 0.8642, 0.3473, 0.8897, 0.3218, 0.9066, 0.3345, 0.8769, 0.3642, 0.7549, 0.343, 0.8572, 0.343, 0.8728, 0.3631, 0.7549, 0.3631, 0.7452, 0.1699, 0.7452, 0.1917, 0.7368, 0.1917, 0.7368, 0.1699, 0.8572, 0.343, 0.8857, 0.3145, 0.9057, 0.3302, 0.8728, 0.3631, 0.8897, 0.3218, 0.8897, 0.2348, 0.9066, 0.2348, 0.9066, 0.3345, 0.7452, 0.08993, 0.7452, 0.1699, 0.7368, 0.1699, 0.7368, 0.08993, 0.8572, 0.343, 0.8857, 0.3145, 0.9057, 0.3302, 0.8728, 0.3631, 0.8642, 0.3473, 0.8897, 0.3218, 0.9066, 0.3345, 0.8769, 0.3642, 0.7452, 0.1917, 0.7452, 0.2716, 0.7368, 0.2716, 0.7368, 0.1917, 0.7452, 0.1917, 0.7452, 0.2716, 0.7368, 0.2716, 0.7368, 0.1917, 0.7549, 0.343, 0.8572, 0.343, 0.8728, 0.3631, 0.7549, 0.3631, 0.8897, 0.3218, 0.8897, 0.2348, 0.9066, 0.2348, 0.9066, 0.3345, 0.8642, 0.3473, 0.8897, 0.3218, 0.9066, 0.3345, 0.8769, 0.3642, 0.7751, 0.3473, 0.8642, 0.3473, 0.8769, 0.3642, 0.7751, 0.3642, 0.8572, 0.343, 0.8857, 0.3145, 0.9057, 0.3302, 0.8728, 0.3631, 0.8897, 0.3218, 0.8897, 0.2348, 0.9066, 0.2348, 0.9066, 0.3345, 0.7751, 0.3473, 0.8642, 0.3473, 0.8769, 0.3642, 0.7751, 0.3642, 0.7549, 0.343, 0.8572, 0.343, 0.8728, 0.3631, 0.7549, 0.3631, 0.7751, 0.3473, 0.8642, 0.3473, 0.8769, 0.3642, 0.7751, 0.3642, 0.8857, 0.3145, 0.8857, 0.2123, 0.9057, 0.2123, 0.9057, 0.3302, 0.8642, 0.3473, 0.8897, 0.3218, 0.9066, 0.3345, 0.8769, 0.3642, 0.8857, 0.3145, 0.8857, 0.2123, 0.9057, 0.2123, 0.9057, 0.3302])
me_cube_002.use_remesh_preserve_volume = False
me_cube_002.use_remesh_preserve_attributes = False
me_cube_002.use_mirror_vertex_groups = False
me_cube_002.update()

# ---- objects
ob_cube = bpy.data.objects.new('Cube', me_cube_002)

# ---- transforms, parenting, visibility, modifiers, constraints
ob_cube.location = (0.0, 0.0, 0.0)
ob_cube.scale = (1.41, 1.41, 1.41)
ob_cube.lineart.crease_threshold = 0.0
_m = ob_cube.modifiers.new('Mirror', 'MIRROR')
_m.use_axis = (False, True, False)

# ---- collection membership
col_collection_1.objects.link(ob_cube)

# ---- scene / render settings (as saved in the file)
scene.frame_start = 1; scene.frame_end = 250; scene.frame_set(4)
scene.render.engine = 'BLENDER_EEVEE_NEXT'
scene.render.resolution_percentage = 50
scene.render.dither_intensity = 0.0
scene.cycles.use_denoising = False
scene.cycles.samples = 10
scene.cycles.sampling_pattern = 'TABULATED_SOBOL'
scene.cycles.light_sampling_threshold = 0.0
scene.cycles.use_adaptive_sampling = False
scene.cycles.use_light_tree = False
scene.cycles.blur_glossy = 0.0
scene.cycles.volume_bounces = 1
scene.cycles.pixel_filter_type = 'GAUSSIAN'
scene.cycles.sample_clamp_indirect = 0.0
scene.view_settings.view_transform = 'Standard'
bpy.context.view_layer.update()

# ---- added for rendering (the .blend has no active camera and no usable light): camera, sun
cam_auto = bpy.data.cameras.new('AutoCamera')
cam_auto.lens = 50.0
cam_auto.sensor_width = 36.0
cam_auto.clip_end = 1000.0
ob_auto_camera = bpy.data.objects.new('AutoCamera', cam_auto)
scene.collection.objects.link(ob_auto_camera)
ob_auto_camera.location = (6.39405, -7.67286, 5.11524)
ob_auto_camera.rotation_euler = (1.09748, -7.21219e-08, 0.694738)
scene.camera = ob_auto_camera
light_auto_sun = bpy.data.lights.new('AutoSun', 'SUN')
light_auto_sun.energy = 3.0
light_auto_sun.angle = 0.0523599
ob_auto_sun = bpy.data.objects.new('AutoSun', light_auto_sun)
scene.collection.objects.link(ob_auto_sun)
ob_auto_sun.rotation_euler = (0.872665, 0.174533, 0.523599)
bpy.context.view_layer.update()
